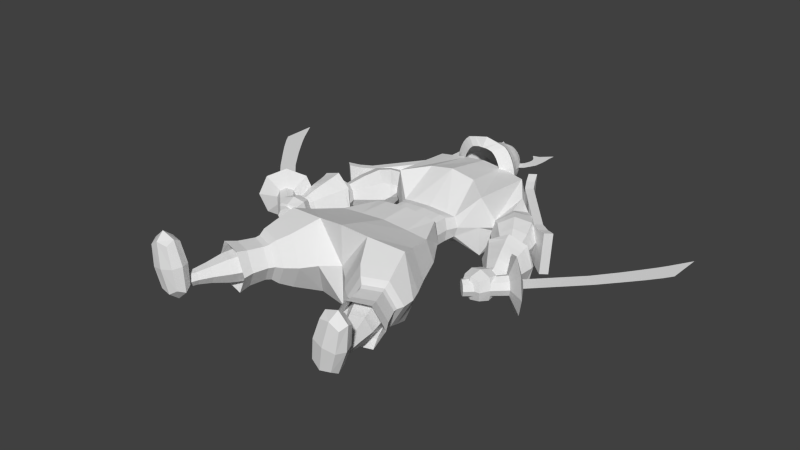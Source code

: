 # Source: samourai.blend  (saved by Blender 2.73.0; exported with 4.5.12 LTS)
import bpy
from mathutils import Matrix  # noqa: F401  (used for matrix-valued properties, if any)

bpy.ops.wm.read_factory_settings(use_empty=True)
scene = bpy.context.scene
scene.name = 'Scene'

# ---- collections
col_collection_1 = bpy.data.collections.new('Collection 1'); scene.collection.children.link(col_collection_1)

# ---- world
world_world = bpy.data.worlds.new('World'); scene.world = world_world
world_world.color = (0.05088, 0.05088, 0.05088)
world_world.use_sun_shadow = False
world_world.sun_shadow_jitter_overblur = 0.0
world_world.cycles.sampling_method = 'MANUAL'
world_world.cycles.sample_map_resolution = 256

# ---- meshes
me_cylinder_006 = bpy.data.meshes.new('Cylinder.006')
me_cylinder_006.from_pydata([(-0.6489, -0.8202, -0.5317), (0.03842, -0.1672, -0.5322), (-0.6871, -0.7832, -0.4027), (-0.008264, -0.122, -0.3745), (-0.7798, -0.6937, -0.3491), (-0.1215, -0.01259, -0.309), (-0.8725, -0.6041, -0.4023), (-0.2349, 0.09697, -0.374), (-0.9111, -0.5668, -0.5311), (-0.2821, 0.1425, -0.5314), (-0.8729, -0.6038, -0.6601), (-0.2354, 0.09726, -0.6891), (-0.7803, -0.6934, -0.7137), (-0.1222, -0.01218, -0.7546), (-0.6875, -0.783, -0.6605), (-0.008764, -0.1217, -0.6897), (0.224, 0.02479, -0.5323), (0.1773, 0.07, -0.3747), (0.06409, 0.1794, -0.3091), (-0.04932, 0.289, -0.3741), (-0.0965, 0.3345, -0.5315), (-0.04982, 0.2893, -0.6892), (0.06338, 0.1798, -0.7548), (0.1768, 0.07028, -0.6898), (0.4483, -0.3571, -0.533), (0.3122, -0.2253, -0.07344), (-0.01772, 0.09368, 0.1176), (-0.3483, 0.413, -0.0718), (-0.4858, 0.5456, -0.5307), (-0.3497, 0.4138, -0.9903), (-0.01978, 0.09487, -1.181), (0.3108, -0.2244, -0.992), (0.5658, 0.9651, -0.5303), (-0.09515, 0.2811, -0.5287), (0.8315, 0.7083, -0.531), (0.1706, 0.02431, -0.5294), (0.9387, 1.352, -0.5306), (1.204, 1.096, -0.5312), (1.378, 1.905, -0.5308), (1.662, 1.631, -0.5315), (1.616, 2.227, -0.5308), (1.917, 1.936, -0.5316), (1.848, 2.55, -0.5309), (2.16, 2.249, -0.5317), (1.988, 2.76, -0.5309), (2.3, 2.459, -0.5317), (2.318, 3.302, -0.531)], [], [(0, 1, 3, 2), (2, 3, 5, 4), (4, 5, 7, 6), (6, 7, 9, 8), (8, 9, 11, 10), (10, 11, 13, 12), (14, 15, 1, 0), (12, 13, 15, 14), (0, 2, 4, 6, 8, 10, 12, 14), (17, 16, 23, 22, 21, 20, 19, 18), (11, 9, 28, 29), (5, 3, 25, 26), (15, 13, 30, 31), (9, 7, 27, 28), (17, 18, 26, 25), (21, 22, 30, 29), (20, 21, 29, 28), (22, 23, 31, 30), (3, 1, 24, 25), (1, 15, 31, 24), (7, 5, 26, 27), (13, 11, 29, 30), (16, 17, 25, 24), (23, 16, 24, 31), (32, 33, 35, 34), (18, 19, 27, 26), (19, 20, 28, 27), (32, 34, 37, 36), (36, 37, 39, 38), (38, 39, 41, 40), (40, 41, 43, 42), (42, 43, 45, 44), (44, 45, 46)])
_uv = me_cylinder_006.uv_layers.new(name='UVMap')
_uv.uv.foreach_set('vector', [0.4777, 0.6191, 0.516, 0.6191, 0.516, 0.6575, 0.4777, 0.6575, 0.4777, 0.6191, 0.516, 0.6191, 0.516, 0.6575, 0.4777, 0.6575, 0.4777, 0.6191, 0.516, 0.6191, 0.516, 0.6575, 0.4777, 0.6575, 0.4777, 0.6191, 0.516, 0.6191, 0.516, 0.6575, 0.4777, 0.6575, 0.4777, 0.6191, 0.516, 0.6191, 0.516, 0.6575, 0.4777, 0.6575, 0.4777, 0.6191, 0.516, 0.6191, 0.516, 0.6575, 0.4777, 0.6575, 0.4777, 0.6191, 0.516, 0.6191, 0.516, 0.6575, 0.4777, 0.6575, 0.4777, 0.6191, 0.516, 0.6191, 0.516, 0.6575, 0.4777, 0.6575, 0.4969, 0.6575, 0.5104, 0.6518, 0.516, 0.6383, 0.5104, 0.6248, 0.4969, 0.6191, 0.4833, 0.6248, 0.4777, 0.6383, 0.4833, 0.6518, 0.4969, 0.6575, 0.5104, 0.6518, 0.516, 0.6383, 0.5104, 0.6248, 0.4969, 0.6191, 0.4833, 0.6248, 0.4777, 0.6383, 0.4833, 0.6518, 0.4777, 0.6191, 0.516, 0.6191, 0.516, 0.6575, 0.4777, 0.6575, 0.4777, 0.6191, 0.516, 0.6191, 0.516, 0.6575, 0.4777, 0.6575, 0.4777, 0.6191, 0.516, 0.6191, 0.516, 0.6575, 0.4777, 0.6575, 0.4777, 0.6191, 0.516, 0.6191, 0.516, 0.6575, 0.4777, 0.6575, 0.4777, 0.6191, 0.516, 0.6191, 0.516, 0.6575, 0.4777, 0.6575, 0.4777, 0.6191, 0.516, 0.6191, 0.516, 0.6575, 0.4777, 0.6575, 0.4777, 0.6191, 0.516, 0.6191, 0.516, 0.6575, 0.4777, 0.6575, 0.4777, 0.6191, 0.516, 0.6191, 0.516, 0.6575, 0.4777, 0.6575, 0.4777, 0.6191, 0.516, 0.6191, 0.516, 0.6575, 0.4777, 0.6575, 0.4777, 0.6191, 0.516, 0.6191, 0.516, 0.6575, 0.4777, 0.6575, 0.4777, 0.6191, 0.516, 0.6191, 0.516, 0.6575, 0.4777, 0.6575, 0.4777, 0.6191, 0.516, 0.6191, 0.516, 0.6575, 0.4777, 0.6575, 0.4777, 0.6191, 0.516, 0.6191, 0.516, 0.6575, 0.4777, 0.6575, 0.4777, 0.6191, 0.516, 0.6191, 0.516, 0.6575, 0.4777, 0.6575, 0.4875, 0.6251, 0.4783, 0.6268, 0.4777, 0.6232, 0.4869, 0.6216, 0.4777, 0.6191, 0.516, 0.6191, 0.516, 0.6575, 0.4777, 0.6575, 0.4777, 0.6191, 0.516, 0.6191, 0.516, 0.6575, 0.4777, 0.6575, 0.4875, 0.6251, 0.4869, 0.6216, 0.492, 0.6206, 0.4927, 0.6242, 0.4927, 0.6242, 0.492, 0.6206, 0.4989, 0.6198, 0.4995, 0.6236, 0.4995, 0.6236, 0.4989, 0.6198, 0.5027, 0.6194, 0.5035, 0.6234, 0.5035, 0.6234, 0.5027, 0.6194, 0.5066, 0.6191, 0.5073, 0.6233, 0.5073, 0.6233, 0.5066, 0.6191, 0.5091, 0.6191, 0.5098, 0.6233, 0.5098, 0.6233, 0.5091, 0.6191, 0.516, 0.6236])
me_cylinder_006.use_remesh_preserve_volume = False
me_cylinder_006.use_remesh_preserve_attributes = False
me_cylinder_006.use_mirror_vertex_groups = False
me_cylinder_006.update()
me_cylinder_004 = bpy.data.meshes.new('Cylinder.004')
me_cylinder_004.from_pydata([(-0.6489, -0.8202, -0.5317), (0.03842, -0.1672, -0.5322), (-0.6871, -0.7832, -0.4027), (-0.008264, -0.122, -0.3745), (-0.7798, -0.6937, -0.3491), (-0.1215, -0.01259, -0.309), (-0.8725, -0.6041, -0.4023), (-0.2349, 0.09697, -0.374), (-0.9111, -0.5668, -0.5311), (-0.2821, 0.1425, -0.5314), (-0.8729, -0.6038, -0.6601), (-0.2354, 0.09726, -0.6891), (-0.7803, -0.6934, -0.7137), (-0.1222, -0.01218, -0.7546), (-0.6875, -0.783, -0.6605), (-0.008764, -0.1217, -0.6897), (0.224, 0.02479, -0.5323), (0.1773, 0.07, -0.3747), (0.06409, 0.1794, -0.3091), (-0.04932, 0.289, -0.3741), (-0.0965, 0.3345, -0.5315), (-0.04982, 0.2893, -0.6892), (0.06338, 0.1798, -0.7548), (0.1768, 0.07028, -0.6898), (0.4483, -0.3571, -0.533), (0.3122, -0.2253, -0.07344), (-0.01772, 0.09368, 0.1176), (-0.3483, 0.413, -0.0718), (-0.4858, 0.5456, -0.5307), (-0.3497, 0.4138, -0.9903), (-0.01978, 0.09487, -1.181), (0.3108, -0.2244, -0.992), (0.5658, 0.9651, -0.5303), (-0.09515, 0.2811, -0.5287), (0.8315, 0.7083, -0.531), (0.1706, 0.02431, -0.5294), (0.9387, 1.352, -0.5306), (1.204, 1.096, -0.5312), (1.378, 1.905, -0.5308), (1.662, 1.631, -0.5315), (1.616, 2.227, -0.5308), (1.917, 1.936, -0.5316), (1.848, 2.55, -0.5309), (2.16, 2.249, -0.5317), (1.988, 2.76, -0.5309), (2.3, 2.459, -0.5317), (2.318, 3.302, -0.531)], [], [(0, 1, 3, 2), (2, 3, 5, 4), (4, 5, 7, 6), (6, 7, 9, 8), (8, 9, 11, 10), (10, 11, 13, 12), (14, 15, 1, 0), (12, 13, 15, 14), (0, 2, 4, 6, 8, 10, 12, 14), (17, 16, 23, 22, 21, 20, 19, 18), (11, 9, 28, 29), (5, 3, 25, 26), (15, 13, 30, 31), (9, 7, 27, 28), (17, 18, 26, 25), (21, 22, 30, 29), (20, 21, 29, 28), (22, 23, 31, 30), (3, 1, 24, 25), (1, 15, 31, 24), (7, 5, 26, 27), (13, 11, 29, 30), (16, 17, 25, 24), (23, 16, 24, 31), (32, 33, 35, 34), (18, 19, 27, 26), (19, 20, 28, 27), (32, 34, 37, 36), (36, 37, 39, 38), (38, 39, 41, 40), (40, 41, 43, 42), (42, 43, 45, 44), (44, 45, 46)])
_uv = me_cylinder_004.uv_layers.new(name='UVMap')
_uv.uv.foreach_set('vector', [0.4777, 0.6191, 0.516, 0.6191, 0.516, 0.6575, 0.4777, 0.6575, 0.4777, 0.6191, 0.516, 0.6191, 0.516, 0.6575, 0.4777, 0.6575, 0.4777, 0.6191, 0.516, 0.6191, 0.516, 0.6575, 0.4777, 0.6575, 0.4777, 0.6191, 0.516, 0.6191, 0.516, 0.6575, 0.4777, 0.6575, 0.4777, 0.6191, 0.516, 0.6191, 0.516, 0.6575, 0.4777, 0.6575, 0.4777, 0.6191, 0.516, 0.6191, 0.516, 0.6575, 0.4777, 0.6575, 0.4777, 0.6191, 0.516, 0.6191, 0.516, 0.6575, 0.4777, 0.6575, 0.4777, 0.6191, 0.516, 0.6191, 0.516, 0.6575, 0.4777, 0.6575, 0.4969, 0.6575, 0.5104, 0.6518, 0.516, 0.6383, 0.5104, 0.6248, 0.4969, 0.6191, 0.4833, 0.6248, 0.4777, 0.6383, 0.4833, 0.6518, 0.4969, 0.6575, 0.5104, 0.6518, 0.516, 0.6383, 0.5104, 0.6248, 0.4969, 0.6191, 0.4833, 0.6248, 0.4777, 0.6383, 0.4833, 0.6518, 0.4777, 0.6191, 0.516, 0.6191, 0.516, 0.6575, 0.4777, 0.6575, 0.4777, 0.6191, 0.516, 0.6191, 0.516, 0.6575, 0.4777, 0.6575, 0.4777, 0.6191, 0.516, 0.6191, 0.516, 0.6575, 0.4777, 0.6575, 0.4777, 0.6191, 0.516, 0.6191, 0.516, 0.6575, 0.4777, 0.6575, 0.4777, 0.6191, 0.516, 0.6191, 0.516, 0.6575, 0.4777, 0.6575, 0.4777, 0.6191, 0.516, 0.6191, 0.516, 0.6575, 0.4777, 0.6575, 0.4777, 0.6191, 0.516, 0.6191, 0.516, 0.6575, 0.4777, 0.6575, 0.4777, 0.6191, 0.516, 0.6191, 0.516, 0.6575, 0.4777, 0.6575, 0.4777, 0.6191, 0.516, 0.6191, 0.516, 0.6575, 0.4777, 0.6575, 0.4777, 0.6191, 0.516, 0.6191, 0.516, 0.6575, 0.4777, 0.6575, 0.4777, 0.6191, 0.516, 0.6191, 0.516, 0.6575, 0.4777, 0.6575, 0.4777, 0.6191, 0.516, 0.6191, 0.516, 0.6575, 0.4777, 0.6575, 0.4777, 0.6191, 0.516, 0.6191, 0.516, 0.6575, 0.4777, 0.6575, 0.4777, 0.6191, 0.516, 0.6191, 0.516, 0.6575, 0.4777, 0.6575, 0.4875, 0.6251, 0.4783, 0.6268, 0.4777, 0.6232, 0.4869, 0.6216, 0.4777, 0.6191, 0.516, 0.6191, 0.516, 0.6575, 0.4777, 0.6575, 0.4777, 0.6191, 0.516, 0.6191, 0.516, 0.6575, 0.4777, 0.6575, 0.4875, 0.6251, 0.4869, 0.6216, 0.492, 0.6206, 0.4927, 0.6242, 0.4927, 0.6242, 0.492, 0.6206, 0.4989, 0.6198, 0.4995, 0.6236, 0.4995, 0.6236, 0.4989, 0.6198, 0.5027, 0.6194, 0.5035, 0.6234, 0.5035, 0.6234, 0.5027, 0.6194, 0.5066, 0.6191, 0.5073, 0.6233, 0.5073, 0.6233, 0.5066, 0.6191, 0.5091, 0.6191, 0.5098, 0.6233, 0.5098, 0.6233, 0.5091, 0.6191, 0.516, 0.6236])
me_cylinder_004.use_remesh_preserve_volume = False
me_cylinder_004.use_remesh_preserve_attributes = False
me_cylinder_004.use_mirror_vertex_groups = False
me_cylinder_004.update()
me_cylinder_003 = bpy.data.meshes.new('Cylinder.003')
me_cylinder_003.from_pydata([], [], [])
me_cylinder_003.use_remesh_preserve_volume = False
me_cylinder_003.use_remesh_preserve_attributes = False
me_cylinder_003.use_mirror_vertex_groups = False
me_cylinder_003.update()
me_sphere = bpy.data.meshes.new('Sphere')
me_sphere.from_pydata([(0.1279, 0.3319, -0.5453), (0.2079, 0.3319, -0.5137), (0.2816, 0.3319, -0.4623), (0.3463, 0.3319, -0.3931), (0.3993, 0.3319, -0.3089), (0.4387, 0.3319, -0.2128), (0.463, 0.3319, -0.1085), (0.4712, 0.3319, 4.273e-08), (0.463, 0.3319, 0.1085), (0.4387, 0.3319, 0.2128), (0.3993, 0.3319, 0.3089), (0.3463, 0.3319, 0.3931), (0.2816, 0.3319, 0.4623), (0.2079, 0.3319, 0.5137), (0.1279, 0.3319, 0.5453), (0.1267, 0.3794, 0.5085), (0.1956, 0.4166, 0.479), (0.2591, 0.4509, 0.4311), (0.3148, 0.4809, 0.3666), (0.3604, 0.5056, 0.288), (0.3944, 0.524, 0.1984), (0.4153, 0.5352, 0.1011), (0.4555, 0.464, 4.057e-08), (0.4153, 0.5352, -0.1011), (0.3944, 0.524, -0.1984), (0.3604, 0.5056, -0.288), (0.3148, 0.4809, -0.3666), (0.2591, 0.4509, -0.4311), (0.1956, 0.4166, -0.479), (0.1267, 0.3794, -0.5085), (0.1098, 0.4122, -0.5085), (0.1626, 0.4809, -0.479), (0.2112, 0.5443, -0.4311), (0.2538, 0.5999, -0.3666), (0.2888, 0.6455, -0.288), (0.3148, 0.6793, -0.1984), (0.3308, 0.7002, -0.1011), (0.3412, 0.6909, 4.057e-08), (0.3308, 0.7002, 0.1011), (0.3148, 0.6793, 0.1984), (0.2888, 0.6455, 0.288), (0.2538, 0.5999, 0.3666), (0.2112, 0.5443, 0.4311), (0.1626, 0.4809, 0.479), (0.1098, 0.4122, 0.5085), (0.0, 0.4341, 0.5085), (0.1132, 0.524, 0.479), (0.1395, 0.6068, 0.4311), (0.1626, 0.6793, 0.3666), (0.1815, 0.7389, 0.288), (0.1956, 0.7832, 0.1984), (0.2042, 0.8104, 0.1011), (0.2072, 0.8196, 4.057e-08), (0.2042, 0.8104, -0.1011), (0.1956, 0.7832, -0.1984), (0.1815, 0.7389, -0.288), (0.1626, 0.6793, -0.3666), (0.1395, 0.6068, -0.4311), (0.1132, 0.524, -0.479), (0.0, 0.4341, -0.5085), (0.0, 0.3319, -0.556), (0.0, 0.4418, -0.5085), (0.0, 0.5391, -0.479), (0.0, 0.6287, -0.4311), (0.0, 0.7073, -0.3666), (0.0, 0.7717, -0.288), (0.0, 0.8196, -0.1984), (0.0, 0.8491, -0.1011), (0.0, 0.8591, 4.057e-08), (0.0, 0.8491, 0.1011), (0.0, 0.8196, 0.1984), (0.0, 0.7717, 0.288), (0.0, 0.7073, 0.3666), (0.0, 0.6287, 0.4311), (0.0, 0.5391, 0.479), (0.0, 0.4418, 0.5085), (0.0, 0.3319, 0.556), (0.0, -0.2428, 0.9035), (0.222, 0.1706, -0.5908), (0.3068, 0.1706, -0.5317), (0.3811, 0.1706, -0.4522), (0.4421, 0.1706, -0.3553), (0.4875, 0.1706, -0.2447), (0.5154, 0.1706, -0.1248), (0.5248, 0.1706, 3.974e-08), (0.5154, 0.1706, 0.1248), (0.4875, 0.1706, 0.2447), (0.4421, 0.1706, 0.3553), (0.3811, 0.1706, 0.4522), (0.3068, 0.1706, 0.5317), (0.222, 0.1706, 0.5908), (0.13, 0.1706, 0.6272), (0.0, 0.1706, 0.6272), (0.0, -0.2428, -0.8089), (0.0, 0.01619, -0.6504), (0.0, 0.01619, 0.6825), (0.3048, 0.01619, 0.6825), (0.3793, 0.01619, 0.6426), (0.448, 0.01619, 0.578), (0.5083, 0.01619, 0.4909), (0.5577, 0.01619, 0.3849), (0.5944, 0.01619, 0.2639), (0.6171, 0.01619, 0.1326), (0.6247, 0.01619, -0.003911), (0.6171, 0.01619, -0.1404), (0.5944, 0.01619, -0.2717), (0.5577, 0.01619, -0.3927), (0.5083, 0.01619, -0.4988), (0.448, 0.01619, -0.5858), (0.3793, 0.01619, -0.6504), (0.0, 0.1706, -0.5908), (0.3273, -0.2428, 0.8301), (0.5122, -0.2428, 0.7812), (0.5995, -0.2428, 0.7016), (0.6761, -0.2428, 0.5946), (0.7389, -0.2428, 0.4642), (0.7856, -0.2428, 0.3154), (0.8143, -0.2428, 0.154), (0.824, -0.2428, -0.01387), (0.8143, -0.2428, -0.1818), (0.7856, -0.2428, -0.3432), (0.7389, -0.2428, -0.492), (0.6761, -0.2428, -0.6224), (0.5995, -0.2428, -0.7294), (0.4109, -0.2428, -0.7808), (0.0, -0.414, 0.6941), (0.0, -0.414, -0.6625), (0.1179, -0.414, 0.6941), (0.2709, -0.414, 0.6536), (0.3432, -0.414, 0.5877), (0.4066, -0.414, 0.4992), (0.4586, -0.414, 0.3912), (0.4972, -0.414, 0.2681), (0.521, -0.414, 0.1345), (0.529, -0.414, -0.004458), (0.521, -0.414, -0.1434), (0.4972, -0.414, -0.277), (0.4586, -0.414, -0.4002), (0.4066, -0.414, -0.5081), (0.3432, -0.414, -0.5967), (0.1871, -0.414, -0.6392), (0.5578, 0.5468, 4.169e-08), (0.3699, 0.7178, 4.169e-08), (0.6388, 0.6992, 4.391e-08), (0.4199, 0.7818, 4.391e-08), (0.7058, 0.8421, 4.664e-08), (0.4596, 0.904, 4.664e-08), (0.7252, 0.9892, 4.664e-08), (0.472, 1.009, 4.664e-08), (0.7367, 1.131, 4.664e-08), (0.4541, 1.098, 4.664e-08), (0.7354, 1.306, 4.664e-08), (0.4068, 1.179, 4.664e-08), (0.7322, 1.364, 4.664e-08), (0.3539, 1.237, 4.664e-08), (0.543, 1.301, 4.664e-08), (0.3355, 1.278, 4.664e-08), (0.4848, 1.319, 4.664e-08), (0.7438, 1.563, 4.664e-08)], [], [(20, 19, 10, 9), (17, 16, 13, 12), (21, 20, 9, 8), (24, 23, 6, 5), (16, 15, 14, 13), (29, 28, 1, 0), (28, 27, 2, 1), (27, 26, 3, 2), (18, 17, 12, 11), (39, 40, 19, 20), (40, 41, 18, 19), (25, 24, 5, 4), (23, 22, 7, 6), (26, 25, 4, 3), (19, 18, 11, 10), (35, 36, 23, 24), (22, 21, 8, 7), (38, 39, 20, 21), (30, 31, 28, 29), (41, 42, 17, 18), (42, 43, 16, 17), (34, 35, 24, 25), (33, 34, 25, 26), (36, 37, 22, 23), (37, 38, 21, 22), (43, 44, 15, 16), (32, 33, 26, 27), (49, 48, 41, 40), (50, 49, 40, 39), (59, 58, 31, 30), (52, 51, 38, 37), (51, 50, 39, 38), (47, 46, 43, 42), (56, 55, 34, 33), (46, 45, 44, 43), (53, 52, 37, 36), (31, 32, 27, 28), (48, 47, 42, 41), (57, 56, 33, 32), (69, 70, 50, 51), (54, 53, 36, 35), (71, 72, 48, 49), (68, 69, 51, 52), (65, 66, 54, 55), (64, 65, 55, 56), (58, 57, 32, 31), (67, 68, 52, 53), (55, 54, 35, 34), (74, 75, 45, 46), (66, 67, 53, 54), (72, 73, 47, 48), (70, 71, 49, 50), (62, 63, 57, 58), (63, 64, 56, 57), (61, 62, 58, 59), (73, 74, 46, 47), (60, 29, 0), (15, 76, 14), (60, 30, 29), (44, 76, 15), (45, 76, 44), (75, 76, 45), (60, 59, 30), (60, 61, 59), (8, 9, 86, 85), (5, 6, 83, 82), (7, 8, 85, 84), (12, 13, 90, 89), (10, 11, 88, 87), (13, 14, 91, 90), (99, 98, 113, 114), (11, 12, 89, 88), (3, 4, 81, 80), (6, 7, 84, 83), (4, 5, 82, 81), (1, 2, 79, 78), (9, 10, 87, 86), (2, 3, 80, 79), (91, 14, 76, 92), (60, 1, 78, 110), (89, 90, 97, 98), (88, 89, 98, 99), (87, 88, 99, 100), (91, 92, 95, 96), (82, 83, 104, 105), (110, 78, 109, 94), (100, 99, 114, 115), (85, 86, 101, 102), (83, 84, 103, 104), (90, 91, 96, 97), (80, 81, 106, 107), (78, 79, 108, 109), (84, 85, 102, 103), (81, 82, 105, 106), (79, 80, 107, 108), (86, 87, 100, 101), (109, 108, 123, 124), (104, 103, 118, 119), (94, 109, 124, 93), (103, 102, 117, 118), (102, 101, 116, 117), (108, 107, 122, 123), (101, 100, 115, 116), (96, 95, 77, 111), (107, 106, 121, 122), (98, 97, 112, 113), (106, 105, 120, 121), (97, 96, 111, 112), (105, 104, 119, 120), (114, 113, 129, 130), (115, 114, 130, 131), (124, 123, 139, 140), (119, 118, 134, 135), (93, 124, 140, 126), (118, 117, 133, 134), (117, 116, 132, 133), (123, 122, 138, 139), (116, 115, 131, 132), (111, 77, 125, 127), (122, 121, 137, 138), (113, 112, 128, 129), (120, 119, 135, 136), (112, 111, 127, 128), (121, 120, 136, 137), (37, 22, 141, 142), (142, 141, 143, 144), (144, 143, 145, 146), (146, 145, 147, 148), (148, 147, 149, 150), (150, 149, 151, 152), (152, 151, 153, 155, 154), (154, 155, 157, 156), (155, 153, 158, 157)])
_uv = me_sphere.uv_layers.new(name='UVMap')
_uv.uv.foreach_set('vector', [0.5378, 0.7703, 0.5217, 0.7545, 0.5253, 0.7632, 0.5285, 0.7632, 0.5153, 0.7518, 0.5216, 0.7635, 0.5226, 0.7581, 0.5157, 0.7632, 0.5395, 0.7711, 0.5378, 0.7703, 0.5285, 0.7632, 0.5305, 0.7632, 0.5378, 0.7703, 0.5395, 0.7711, 0.5305, 0.7632, 0.5285, 0.7632, 0.5216, 0.7635, 0.516, 0.7611, 0.5161, 0.7581, 0.5226, 0.7581, 0.516, 0.7611, 0.5216, 0.7635, 0.5226, 0.7581, 0.5161, 0.7581, 0.5216, 0.7635, 0.5153, 0.7518, 0.5157, 0.7632, 0.5226, 0.7581, 0.5153, 0.7518, 0.5188, 0.7533, 0.521, 0.7632, 0.5157, 0.7632, 0.5188, 0.7533, 0.5153, 0.7518, 0.5157, 0.7632, 0.521, 0.7632, 0.5188, 0.7631, 0.5172, 0.7615, 0.5217, 0.7545, 0.5378, 0.7703, 0.5172, 0.7615, 0.515, 0.7592, 0.5188, 0.7533, 0.5217, 0.7545, 0.5217, 0.7545, 0.5378, 0.7703, 0.5285, 0.7632, 0.5253, 0.7632, 0.5395, 0.7711, 0.5428, 0.7665, 0.5312, 0.7632, 0.5305, 0.7632, 0.5188, 0.7533, 0.5217, 0.7545, 0.5253, 0.7632, 0.521, 0.7632, 0.5217, 0.7545, 0.5188, 0.7533, 0.521, 0.7632, 0.5253, 0.7632, 0.5188, 0.7631, 0.5198, 0.7642, 0.5395, 0.7711, 0.5378, 0.7703, 0.5428, 0.7665, 0.5395, 0.7711, 0.5305, 0.7632, 0.5312, 0.7632, 0.5198, 0.7642, 0.5188, 0.7631, 0.5378, 0.7703, 0.5395, 0.7711, 0.5146, 0.7632, 0.5092, 0.7533, 0.5216, 0.7635, 0.516, 0.7611, 0.515, 0.7592, 0.5123, 0.7564, 0.5153, 0.7518, 0.5188, 0.7533, 0.5123, 0.7564, 0.5092, 0.7533, 0.5216, 0.7635, 0.5153, 0.7518, 0.5172, 0.7615, 0.5188, 0.7631, 0.5378, 0.7703, 0.5217, 0.7545, 0.515, 0.7592, 0.5172, 0.7615, 0.5217, 0.7545, 0.5188, 0.7533, 0.5198, 0.7642, 0.5205, 0.7637, 0.5428, 0.7665, 0.5395, 0.7711, 0.5205, 0.7637, 0.5198, 0.7642, 0.5395, 0.7711, 0.5428, 0.7665, 0.5092, 0.7533, 0.5146, 0.7632, 0.516, 0.7611, 0.5216, 0.7635, 0.5123, 0.7564, 0.515, 0.7592, 0.5188, 0.7533, 0.5153, 0.7518, 0.5104, 0.7661, 0.5092, 0.7631, 0.515, 0.7592, 0.5172, 0.7615, 0.5113, 0.7683, 0.5104, 0.7661, 0.5172, 0.7615, 0.5188, 0.7631, 0.5057, 0.7646, 0.506, 0.7554, 0.5092, 0.7533, 0.5146, 0.7632, 0.512, 0.7701, 0.5118, 0.7696, 0.5198, 0.7642, 0.5205, 0.7637, 0.5118, 0.7696, 0.5113, 0.7683, 0.5188, 0.7631, 0.5198, 0.7642, 0.5077, 0.7595, 0.506, 0.7554, 0.5092, 0.7533, 0.5123, 0.7564, 0.5092, 0.7631, 0.5104, 0.7661, 0.5172, 0.7615, 0.515, 0.7592, 0.506, 0.7554, 0.5057, 0.7646, 0.5146, 0.7632, 0.5092, 0.7533, 0.5118, 0.7696, 0.512, 0.7701, 0.5205, 0.7637, 0.5198, 0.7642, 0.5092, 0.7533, 0.5123, 0.7564, 0.5153, 0.7518, 0.5216, 0.7635, 0.5092, 0.7631, 0.5077, 0.7595, 0.5123, 0.7564, 0.515, 0.7592, 0.5077, 0.7595, 0.5092, 0.7631, 0.515, 0.7592, 0.5123, 0.7564, 0.4989, 0.7716, 0.4989, 0.7701, 0.5113, 0.7683, 0.5118, 0.7696, 0.5113, 0.7683, 0.5118, 0.7696, 0.5198, 0.7642, 0.5188, 0.7631, 0.4989, 0.7677, 0.4989, 0.7645, 0.5092, 0.7631, 0.5104, 0.7661, 0.4989, 0.7721, 0.4989, 0.7716, 0.5118, 0.7696, 0.512, 0.7701, 0.4989, 0.7677, 0.4989, 0.7701, 0.5113, 0.7683, 0.5104, 0.7661, 0.4989, 0.7645, 0.4989, 0.7677, 0.5104, 0.7661, 0.5092, 0.7631, 0.506, 0.7554, 0.5077, 0.7595, 0.5123, 0.7564, 0.5092, 0.7533, 0.4989, 0.7716, 0.4989, 0.7721, 0.512, 0.7701, 0.5118, 0.7696, 0.5104, 0.7661, 0.5113, 0.7683, 0.5188, 0.7631, 0.5172, 0.7615, 0.4989, 0.7562, 0.5057, 0.7651, 0.5057, 0.7646, 0.506, 0.7554, 0.4989, 0.7701, 0.4989, 0.7716, 0.5118, 0.7696, 0.5113, 0.7683, 0.4989, 0.7645, 0.4989, 0.7606, 0.5077, 0.7595, 0.5092, 0.7631, 0.4989, 0.7701, 0.4989, 0.7677, 0.5104, 0.7661, 0.5113, 0.7683, 0.4989, 0.7562, 0.4989, 0.7606, 0.5077, 0.7595, 0.506, 0.7554, 0.4989, 0.7606, 0.4989, 0.7645, 0.5092, 0.7631, 0.5077, 0.7595, 0.5057, 0.7651, 0.4989, 0.7562, 0.506, 0.7554, 0.5057, 0.7646, 0.4989, 0.7606, 0.4989, 0.7562, 0.506, 0.7554, 0.5077, 0.7595, 0.5057, 0.7581, 0.516, 0.7611, 0.5161, 0.7581, 0.516, 0.7611, 0.5057, 0.7581, 0.5161, 0.7581, 0.5057, 0.7581, 0.5146, 0.7632, 0.516, 0.7611, 0.5146, 0.7632, 0.5057, 0.7581, 0.516, 0.7611, 0.5057, 0.7646, 0.5057, 0.7581, 0.5146, 0.7632, 0.5057, 0.7651, 0.5057, 0.7581, 0.5057, 0.7646, 0.5057, 0.7581, 0.5057, 0.7646, 0.5146, 0.7632, 0.5057, 0.7581, 0.5057, 0.7651, 0.5057, 0.7646, 0.5305, 0.7632, 0.5285, 0.7632, 0.525, 0.7519, 0.5271, 0.7519, 0.5285, 0.7632, 0.5305, 0.7632, 0.5271, 0.7519, 0.525, 0.7519, 0.5312, 0.7632, 0.5305, 0.7632, 0.5271, 0.7519, 0.5278, 0.7519, 0.5157, 0.7632, 0.5226, 0.7581, 0.5186, 0.7468, 0.5248, 0.7468, 0.5253, 0.7632, 0.521, 0.7632, 0.5173, 0.7519, 0.5217, 0.7519, 0.5226, 0.7581, 0.5161, 0.7581, 0.5119, 0.7468, 0.5186, 0.7468, 0.5395, 0.737, 0.5351, 0.737, 0.5462, 0.7205, 0.5517, 0.7205, 0.521, 0.7632, 0.5157, 0.7632, 0.5248, 0.7468, 0.5173, 0.7519, 0.521, 0.7632, 0.5253, 0.7632, 0.5217, 0.7519, 0.5173, 0.7519, 0.5305, 0.7632, 0.5312, 0.7632, 0.5278, 0.7519, 0.5271, 0.7519, 0.5253, 0.7632, 0.5285, 0.7632, 0.525, 0.7519, 0.5217, 0.7519, 0.518, 0.7112, 0.5233, 0.7112, 0.5252, 0.7009, 0.519, 0.7009, 0.5285, 0.7632, 0.5253, 0.7632, 0.5217, 0.7519, 0.525, 0.7519, 0.5233, 0.7112, 0.5281, 0.7112, 0.5306, 0.7009, 0.5252, 0.7009, 0.5119, 0.7468, 0.5161, 0.7581, 0.5057, 0.7581, 0.5024, 0.7468, 0.5028, 0.7112, 0.518, 0.7112, 0.519, 0.7009, 0.5028, 0.7009, 0.5248, 0.7468, 0.5186, 0.7468, 0.5301, 0.737, 0.5351, 0.737, 0.5173, 0.7519, 0.5248, 0.7468, 0.5351, 0.737, 0.5395, 0.737, 0.5217, 0.7519, 0.5173, 0.7519, 0.5395, 0.737, 0.5431, 0.737, 0.5119, 0.7468, 0.5024, 0.7468, 0.5024, 0.737, 0.5247, 0.737, 0.525, 0.7519, 0.5271, 0.7519, 0.5474, 0.737, 0.5458, 0.737, 0.5028, 0.7009, 0.519, 0.7009, 0.5305, 0.6911, 0.5028, 0.6911, 0.5431, 0.737, 0.5395, 0.737, 0.5517, 0.7205, 0.5563, 0.7205, 0.5271, 0.7519, 0.525, 0.7519, 0.5458, 0.737, 0.5474, 0.737, 0.5271, 0.7519, 0.5278, 0.7519, 0.548, 0.737, 0.5474, 0.737, 0.5186, 0.7468, 0.5119, 0.7468, 0.5247, 0.737, 0.5301, 0.737, 0.5463, 0.5871, 0.5688, 0.5862, 0.5763, 0.6241, 0.5534, 0.6268, 0.519, 0.7009, 0.5252, 0.7009, 0.5355, 0.6911, 0.5305, 0.6911, 0.5278, 0.7519, 0.5271, 0.7519, 0.5474, 0.737, 0.548, 0.737, 0.5217, 0.7519, 0.525, 0.7519, 0.5458, 0.737, 0.5431, 0.737, 0.525, 0.5852, 0.5463, 0.5871, 0.5534, 0.6268, 0.5326, 0.627, 0.525, 0.7519, 0.5217, 0.7519, 0.5431, 0.737, 0.5458, 0.737, 0.5144, 0.6238, 0.5326, 0.627, 0.527, 0.6921, 0.4919, 0.6765, 0.5474, 0.737, 0.548, 0.737, 0.5625, 0.7205, 0.5618, 0.7205, 0.4495, 0.5871, 0.5144, 0.6238, 0.4919, 0.6765, 0.4201, 0.6391, 0.548, 0.737, 0.5474, 0.737, 0.5618, 0.7205, 0.5625, 0.7205, 0.5474, 0.737, 0.5458, 0.737, 0.5597, 0.7205, 0.5618, 0.7205, 0.5326, 0.627, 0.5534, 0.6268, 0.5528, 0.6921, 0.527, 0.6921, 0.5458, 0.737, 0.5431, 0.737, 0.5563, 0.7205, 0.5597, 0.7205, 0.5247, 0.737, 0.5024, 0.737, 0.5024, 0.7205, 0.5263, 0.7205, 0.5395, 0.737, 0.5431, 0.737, 0.5563, 0.7205, 0.5517, 0.7205, 0.5351, 0.737, 0.5301, 0.737, 0.5398, 0.7205, 0.5462, 0.7205, 0.5431, 0.737, 0.5458, 0.737, 0.5597, 0.7205, 0.5563, 0.7205, 0.5301, 0.737, 0.5247, 0.737, 0.5263, 0.7205, 0.5398, 0.7205, 0.5458, 0.737, 0.5474, 0.737, 0.5618, 0.7205, 0.5597, 0.7205, 0.5517, 0.7205, 0.5462, 0.7205, 0.5275, 0.7096, 0.5321, 0.7096, 0.5563, 0.7205, 0.5517, 0.7205, 0.5321, 0.7096, 0.5359, 0.7096, 0.5324, 0.7205, 0.5462, 0.7205, 0.5275, 0.7096, 0.5161, 0.7096, 0.5618, 0.7205, 0.5625, 0.7205, 0.541, 0.7096, 0.5404, 0.7096, 0.5024, 0.7205, 0.5324, 0.7205, 0.5161, 0.7096, 0.5024, 0.7096, 0.5625, 0.7205, 0.5618, 0.7205, 0.5404, 0.7096, 0.541, 0.7096, 0.5618, 0.7205, 0.5597, 0.7205, 0.5387, 0.7096, 0.5404, 0.7096, 0.5462, 0.7205, 0.5517, 0.7205, 0.5321, 0.7096, 0.5275, 0.7096, 0.5597, 0.7205, 0.5563, 0.7205, 0.5359, 0.7096, 0.5387, 0.7096, 0.5263, 0.7205, 0.5024, 0.7205, 0.5024, 0.7096, 0.511, 0.7096, 0.5517, 0.7205, 0.5563, 0.7205, 0.5359, 0.7096, 0.5321, 0.7096, 0.5462, 0.7205, 0.5398, 0.7205, 0.5222, 0.7096, 0.5275, 0.7096, 0.5597, 0.7205, 0.5618, 0.7205, 0.5404, 0.7096, 0.5387, 0.7096, 0.5398, 0.7205, 0.5263, 0.7205, 0.511, 0.7096, 0.5222, 0.7096, 0.5563, 0.7205, 0.5597, 0.7205, 0.5387, 0.7096, 0.5359, 0.7096, 0.5205, 0.7637, 0.5428, 0.7665, 0.555, 0.7738, 0.5437, 0.7772, 0.5437, 0.7772, 0.555, 0.7738, 0.5612, 0.7816, 0.5468, 0.7866, 0.5468, 0.7866, 0.5612, 0.7816, 0.5663, 0.7889, 0.55, 0.7929, 0.55, 0.7929, 0.5663, 0.7889, 0.5683, 0.7966, 0.5513, 0.7984, 0.5513, 0.7984, 0.5683, 0.7966, 0.5697, 0.804, 0.5505, 0.8032, 0.5505, 0.8032, 0.5697, 0.804, 0.5704, 0.8132, 0.5477, 0.8076, 0.5477, 0.8076, 0.5704, 0.8132, 0.5704, 0.8163, 0.5574, 0.8136, 0.5444, 0.8108, 0.5444, 0.8108, 0.5574, 0.8136, 0.5535, 0.8147, 0.5433, 0.813, 0.5574, 0.8136, 0.5704, 0.8163, 0.5721, 0.8267, 0.5535, 0.8147])
me_sphere.use_remesh_preserve_volume = False
me_sphere.use_remesh_preserve_attributes = False
me_sphere.use_mirror_vertex_groups = False
me_sphere.update()
me_cube_001 = bpy.data.meshes.new('Cube.001')
me_cube_001.from_pydata([(2.367, -0.7201, -0.2378), (2.458, -0.2842, -0.2378), (2.893, -0.3747, -0.2378), (2.803, -0.8106, -0.2378), (2.367, -0.7201, 0.2074), (2.458, -0.2842, 0.2074), (2.893, -0.3747, 0.2074), (2.803, -0.8106, 0.2074), (2.316, -0.7537, -0.01519), (2.37, -0.4933, 0.2507), (2.424, -0.233, -0.01519), (2.37, -0.4933, -0.2811), (2.684, -0.287, 0.2507), (2.945, -0.3411, -0.01519), (2.684, -0.287, -0.2811), (2.891, -0.6015, 0.2507), (2.837, -0.8619, -0.01519), (2.891, -0.6015, -0.2811), (2.576, -0.8078, 0.2507), (2.576, -0.8078, -0.2811), (2.63, -0.5474, 0.3284), (2.63, -0.5474, -0.3588), (2.56, -0.8838, -0.01519), (2.967, -0.6173, -0.01519), (2.7, -0.211, -0.01519), (2.294, -0.4775, -0.01519), (1.868, -4.653, -0.0292), (1.873, -4.302, -0.03512), (2.34, -4.31, -0.1276), (2.335, -4.661, -0.1217), (2.079, -4.638, 0.904), (2.084, -4.287, 0.8981), (2.55, -4.295, 0.8056), (2.546, -4.646, 0.8115), (1.928, -4.679, 0.447), (2.056, -4.46, 1.001), (1.933, -4.26, 0.4399), (1.804, -4.478, -0.114), (2.338, -4.256, 0.9421), (2.491, -4.27, 0.3294), (2.086, -4.274, -0.1728), (2.614, -4.47, 0.8904), (2.485, -4.688, 0.3365), (2.362, -4.488, -0.2245), (2.332, -4.674, 0.9492), (2.081, -4.692, -0.1657), (2.372, -4.462, 1.108), (2.047, -4.486, -0.332), (2.206, -4.744, 0.3928), (2.569, -4.48, 0.3168), (2.213, -4.204, 0.3836), (1.849, -4.468, 0.4596), (1.205, 3.139, 0.3562), (2.305, 1.86, 0.2872), (1.156, 3.141, -0.4666), (2.256, 1.862, -0.5355), (1.062, 3.401, 0.4001), (2.544, 1.677, 0.3071), (1.009, 3.404, -0.4917), (2.491, 1.68, -0.5847), (0.9519, 3.651, 0.4697), (2.779, 1.528, 0.3552), (0.8916, 3.654, -0.5464), (2.718, 1.531, -0.6609), (1.357, 3.27, 0.3476), (2.457, 1.991, 0.2786), (1.308, 3.272, -0.4752), (2.408, 1.994, -0.5442), (1.214, 3.532, 0.3915), (2.696, 1.808, 0.2985), (1.161, 3.535, -0.5004), (2.643, 1.811, -0.5933), (1.104, 3.782, 0.4611), (2.93, 1.659, 0.3466), (1.043, 3.785, -0.5551), (2.87, 1.662, -0.6696), (1.753, 2.472, 0.172), (2.255, 1.856, 0.311), (1.753, 2.606, 2.38e-10), (2.402, 1.958, -0.05213), (1.753, 2.364, -0.172), (2.295, 1.883, -0.4354), (1.595, 2.09, -0.3104), (1.997, 1.676, -0.6142), (1.407, 1.813, -0.1765), (1.682, 1.457, -0.4839), (1.402, 1.629, 4.161e-10), (1.535, 1.355, -0.1208), (1.4, 1.696, 0.1527), (1.643, 1.43, 0.2625), (1.595, 2.09, 0.3104), (1.941, 1.637, 0.4413), (1.67, -2.042, -0.6392), (1.546, -1.631, -0.8033), (2.01, -1.929, -0.0003425), (1.894, -1.631, -8.734e-10), (1.661, -2.062, 0.6297), (1.546, -1.631, 0.8033), (0.971, -2.309, 0.6209), (0.652, -1.733, 0.8814), (0.6307, -2.423, -0.01793), (0.372, -2.124, -8.734e-10), (0.98, -2.289, -0.6479), (0.652, -1.733, -0.8814), (0.5998, 3.476, 6.372e-10), (1.156, 3.061, -0.6019), (0.7089, 1.118, -0.2417), (0.5998, 1.937, -0.824), (1.156, 3.061, 0.6019), (0.7089, 1.118, 0.2417), (0.5998, 1.937, 0.824), (0.4992, 1.118, 0.2652), (0.4981, 3.171, -0.6605), (0.4992, 1.118, -0.2652), (0.0, 3.16, 0.719), (1.156, 3.28, 6.372e-10), (0.0, 3.16, -0.719), (1.156, 1.475, 0.719), (0.7905, 1.118, 2.171e-09), (1.156, 1.475, -0.719), (0.0, 1.118, 0.2887), (0.0, 1.118, -0.2887), (0.0, 1.937, 0.929), (0.0, 1.937, -0.929), (0.6238, 0.5416, -0.2881), (1.156, 1.418, 6.372e-10), (0.0, 3.552, 6.372e-10), (0.4981, 3.171, 0.6605), (0.6237, 0.8762, -0.2881), (0.7971, 0.2763, -0.4905), (0.6237, 0.8762, 0.2881), (0.4797, 0.8762, 0.3161), (0.4797, 0.8762, -0.3161), (0.6798, 0.8761, -3.485e-10), (0.0, 0.8761, 0.3442), (0.0, 0.8761, -0.3442), (1.4, -1.202, -0.6578), (0.6238, 0.5416, 0.2881), (0.4797, 0.5416, 0.3161), (0.4797, 0.5416, -0.3161), (0.6798, 0.5416, -3.48e-10), (0.0, 0.5416, 0.3442), (0.0, 0.5416, -0.3442), (1.163, -0.4629, -0.4689), (0.7971, 0.2763, 0.4905), (0.5518, 0.2763, 0.5383), (0.5518, 0.2763, -0.5383), (0.8926, 0.2763, -5.657e-10), (0.0, 0.2763, 0.586), (0.0, 0.2763, -0.586), (1.163, -0.4629, 0.4689), (0.6423, -0.4629, 0.5145), (0.6423, -0.4629, -0.5145), (1.366, -0.463, -5.494e-10), (0.0, -0.463, 0.5602), (0.0, -0.463, -0.5602), (1.4, -1.202, 0.6578), (0.6686, -1.202, 0.7218), (0.6686, -1.202, -0.7218), (1.684, -1.202, -7.368e-10), (0.0, -1.202, 0.7859), (0.0, -1.202, -0.7859), (1.743, -2.314, -0.5296), (2.022, -2.221, -0.005228), (0.0, -1.798, 0.9596), (0.0, -1.798, -0.9596), (0.0, -1.799, -8.734e-10), (1.736, -2.331, 0.5119), (1.169, -2.534, 0.5047), (0.89, -2.627, -0.01966), (1.177, -2.517, -0.5368), (1.745, -2.457, -0.4303), (1.97, -2.382, -0.008252), (1.739, -2.47, 0.408), (1.283, -2.634, 0.4022), (1.058, -2.709, -0.01987), (1.289, -2.62, -0.4361), (1.854, -2.931, -0.3395), (2.026, -2.874, -0.01566), (1.849, -2.942, 0.3037), (1.5, -3.067, 0.2993), (1.327, -3.124, -0.02457), (1.504, -3.057, -0.344), (1.984, -3.326, -0.2997), (2.135, -3.285, -0.02129), (1.98, -3.334, 0.2533), (1.673, -3.425, 0.2494), (1.523, -3.465, -0.02896), (1.678, -3.416, -0.3035), (2.066, -3.695, -0.2212), (2.171, -3.667, -0.02709), (2.062, -3.701, 0.1644), (1.849, -3.764, 0.1617), (1.744, -3.792, -0.03243), (1.852, -3.758, -0.2239), (2.13, -3.981, -0.179), (2.21, -3.96, -0.03137), (2.127, -3.986, 0.1143), (1.965, -4.034, 0.1122), (1.885, -4.055, -0.03543), (1.967, -4.029, -0.1811), (2.237, -4.316, -0.1836), (2.32, -4.316, -0.03594), (2.233, -4.316, 0.1097), (2.064, -4.316, 0.1077), (1.981, -4.316, -0.04001), (2.068, -4.316, -0.1856), (1.753, -2.514, -0.4012), (1.964, -2.444, -0.006606), (1.748, -2.527, 0.3825), (1.322, -2.68, 0.3771), (1.112, -2.75, -0.01747), (1.327, -2.667, -0.4066), (1.92, -2.92, -0.4386), (2.146, -2.844, -0.0144), (1.914, -2.933, 0.4039), (1.456, -3.097, 0.3981), (1.23, -3.173, -0.02607), (1.462, -3.084, -0.4444), (2.042, -3.174, -0.5124), (2.309, -3.101, -0.02025), (2.034, -3.189, 0.4652), (1.493, -3.348, 0.4584), (1.226, -3.42, -0.0338), (1.5, -3.333, -0.5192), (1.453, 2.671, -0.3535), (1.453, 2.671, 0.3535), (1.453, 2.799, 4.161e-10), (1.855, 1.193, 0.1951), (2.396, 1.459, 0.2343), (2.118, 1.323, 0.3394), (2.431, 1.476, -0.368), (1.89, 1.211, -0.4072), (2.168, 1.347, -0.5123), (1.761, 1.147, -0.1142), (2.525, 1.522, -0.05876), (2.132, 0.8957, 0.098), (2.486, 1.069, 0.1237), (2.304, 0.9803, 0.1926), (2.509, 1.081, -0.2709), (2.155, 0.9069, -0.2966), (2.336, 0.9961, -0.3655), (2.07, 0.8653, -0.1046), (2.571, 1.111, -0.06831), (2.127, 0.7688, 0.1691), (2.638, 0.9643, 0.2046), (2.376, 0.8639, 0.3001), (2.671, 0.9769, -0.342), (2.16, 0.7814, -0.3775), (2.422, 0.8818, -0.473), (2.038, 0.7346, -0.1116), (2.76, 1.011, -0.06132), (2.131, 0.643, 0.2186), (2.752, 0.843, 0.261), (2.433, 0.7403, 0.3749), (2.792, 0.8559, -0.3915), (2.171, 0.6559, -0.4339), (2.49, 0.7586, -0.5479), (2.022, 0.608, -0.1165), (2.9, 0.8909, -0.05645), (2.038, 2.2, 0.2683), (2.118, 2.329, -0.02432), (2.06, 2.156, -0.3279), (1.81, 1.893, -0.5014), (1.536, 1.622, -0.3569), (1.453, 1.466, -0.06186), (1.51, 1.543, 0.2312), (1.78, 1.872, 0.4152), (2.548, -0.3584, 0.03283), (2.802, -0.3347, 0.04943), (2.672, -0.3469, 0.09399), (2.819, -0.3332, -0.2058), (2.565, -0.3569, -0.2224), (2.695, -0.3447, -0.2669), (2.504, -0.3626, -0.0982), (2.863, -0.329, -0.07472), (2.453, -0.09239, 0.09406), (2.838, -0.05651, 0.1192), (2.64, -0.07493, 0.1866), (2.863, -0.05419, -0.267), (2.478, -0.09007, -0.2921), (2.676, -0.07165, -0.3595), (2.386, -0.09867, -0.1042), (2.93, -0.04792, -0.0687), (2.325, 0.1, 0.1624), (2.855, 0.1495, 0.197), (2.583, 0.1241, 0.29), (2.889, 0.1527, -0.3353), (2.359, 0.1032, -0.3699), (2.631, 0.1286, -0.4629), (2.232, 0.09138, -0.1109), (2.982, 0.1613, -0.06197), (2.211, 0.2862, 0.217), (2.857, 0.3465, 0.2592), (2.525, 0.3156, 0.3726), (2.899, 0.3504, -0.3899), (2.253, 0.2901, -0.4321), (2.584, 0.3211, -0.5455), (2.098, 0.2757, -0.1163), (3.012, 0.361, -0.0566), (2.114, 0.4373, 0.2645), (2.851, 0.5795, 0.3133), (2.473, 0.5065, 0.4443), (2.898, 0.5887, -0.4374), (2.162, 0.4465, -0.4862), (2.54, 0.5195, -0.6173), (1.985, 0.4124, -0.121), (3.027, 0.6136, -0.05193), (2.055, 0.5277, 0.2912), (2.848, 0.6808, 0.3437), (2.44, 0.6022, 0.4847), (2.899, 0.6907, -0.4641), (2.106, 0.5376, -0.5166), (2.513, 0.6162, -0.6576), (1.916, 0.501, -0.1236), (3.037, 0.7175, -0.04931), (1.995, 0.6007, 0.3247), (2.859, 0.7926, 0.3819), (2.416, 0.7358, 0.5355), (2.915, 0.8011, -0.4976), (2.051, 0.6216, -0.5548), (2.494, 0.7511, -0.7084), (1.906, 0.5462, -0.1269), (3.017, 0.8061, -0.04601), (2.109, 0.4658, 0.263), (2.821, 0.6948, 0.3116), (2.455, 0.5772, 0.4421), (2.867, 0.7096, -0.4359), (2.155, 0.4806, -0.4845), (2.52, 0.5982, -0.615), (1.985, 0.4257, -0.1208), (2.991, 0.7497, -0.05208)], [], [(25, 10, 1, 11), (24, 13, 2, 14), (23, 16, 3, 17), (22, 8, 0, 19), (21, 14, 2, 17), (20, 12, 5, 9), (18, 20, 9, 4), (7, 15, 20, 18), (15, 6, 12, 20), (19, 21, 17, 3), (0, 11, 21, 19), (11, 1, 14, 21), (16, 22, 19, 3), (7, 18, 22, 16), (18, 4, 8, 22), (13, 23, 17, 2), (6, 15, 23, 13), (15, 7, 16, 23), (10, 24, 14, 1), (5, 12, 24, 10), (12, 6, 13, 24), (8, 25, 11, 0), (4, 9, 25, 8), (9, 5, 10, 25), (51, 36, 27, 37), (50, 39, 28, 40), (49, 42, 29, 43), (48, 34, 26, 45), (47, 40, 28, 43), (46, 38, 31, 35), (44, 46, 35, 30), (33, 41, 46, 44), (41, 32, 38, 46), (45, 47, 43, 29), (26, 37, 47, 45), (37, 27, 40, 47), (42, 48, 45, 29), (33, 44, 48, 42), (44, 30, 34, 48), (39, 49, 43, 28), (32, 41, 49, 39), (41, 33, 42, 49), (36, 50, 40, 27), (31, 38, 50, 36), (38, 32, 39, 50), (34, 51, 37, 26), (30, 35, 51, 34), (35, 31, 36, 51), (52, 54, 55, 53), (55, 59, 57, 53), (52, 56, 58, 54), (59, 63, 61, 57), (56, 60, 62, 58), (64, 65, 67, 66), (67, 65, 69, 71), (64, 66, 70, 68), (71, 69, 73, 75), (68, 70, 74, 72), (58, 62, 74, 70), (60, 56, 68, 72), (57, 61, 73, 69), (63, 59, 71, 75), (61, 63, 75, 73), (62, 60, 72, 74), (54, 58, 70, 66), (56, 52, 64, 68), (53, 57, 69, 65), (59, 55, 67, 71), (55, 54, 66, 67), (52, 53, 65, 64), (260, 77, 79, 261), (261, 79, 81, 262), (262, 81, 83, 263), (263, 83, 85, 264), (264, 85, 87, 265), (265, 87, 89, 266), (77, 91, 230, 229), (267, 91, 77, 260), (266, 89, 91, 267), (76, 78, 80, 82, 84, 86, 88, 90), (92, 93, 95, 94), (94, 95, 97, 96), (96, 97, 99, 98), (98, 99, 101, 100), (95, 93, 103, 101, 99, 97), (102, 103, 93, 92), (100, 101, 103, 102), (102, 92, 162, 170), (104, 115, 105, 112), (125, 118, 106, 119), (107, 112, 105, 119), (118, 109, 130, 133), (121, 123, 107, 113), (111, 110, 122, 120), (110, 127, 114, 122), (113, 107, 119, 106), (123, 116, 112, 107), (111, 120, 134, 131), (121, 113, 132, 135), (117, 108, 127, 110), (119, 105, 225, 84), (108, 117, 88, 226), (117, 109, 118, 125), (126, 104, 112, 116), (114, 127, 104, 126), (127, 108, 115, 104), (109, 117, 110, 111), (109, 111, 131, 130), (133, 130, 137, 140), (131, 134, 141, 138), (135, 132, 139, 142), (130, 131, 138, 137), (113, 106, 128, 132), (106, 118, 133, 128), (140, 137, 144, 147), (138, 141, 148, 145), (142, 139, 146, 149), (137, 138, 145, 144), (132, 128, 124, 139), (128, 133, 140, 124), (147, 144, 150, 153), (145, 148, 154, 151), (149, 146, 152, 155), (144, 145, 151, 150), (139, 124, 129, 146), (124, 140, 147, 129), (153, 150, 156, 159), (151, 154, 160, 157), (155, 152, 158, 161), (150, 151, 157, 156), (146, 129, 143, 152), (129, 147, 153, 143), (100, 102, 170, 169), (98, 100, 169, 168), (156, 157, 99, 97), (152, 143, 136, 158), (143, 153, 159, 136), (99, 164, 166, 101), (158, 136, 93, 103), (136, 159, 95, 93), (157, 160, 164, 99), (159, 156, 97, 95), (161, 158, 103, 165), (162, 163, 172, 171), (101, 166, 165, 103), (96, 98, 168, 167), (94, 96, 167, 163), (92, 94, 163, 162), (171, 172, 178, 177), (163, 167, 173, 172), (168, 169, 175, 174), (167, 168, 174, 173), (169, 170, 176, 175), (170, 162, 171, 176), (177, 178, 184, 183), (172, 173, 179, 178), (174, 175, 181, 180), (173, 174, 180, 179), (175, 176, 182, 181), (176, 171, 177, 182), (183, 184, 190, 189), (178, 179, 185, 184), (180, 181, 187, 186), (179, 180, 186, 185), (181, 182, 188, 187), (182, 177, 183, 188), (189, 190, 196, 195), (184, 185, 191, 190), (186, 187, 193, 192), (185, 186, 192, 191), (187, 188, 194, 193), (188, 183, 189, 194), (195, 196, 202, 201), (190, 191, 197, 196), (192, 193, 199, 198), (191, 192, 198, 197), (193, 194, 200, 199), (194, 189, 195, 200), (201, 202, 203, 204, 205, 206), (196, 197, 203, 202), (198, 199, 205, 204), (197, 198, 204, 203), (199, 200, 206, 205), (200, 195, 201, 206), (207, 208, 214, 213), (213, 214, 220, 219), (208, 209, 215, 214), (210, 211, 217, 216), (209, 210, 216, 215), (211, 212, 218, 217), (212, 207, 213, 218), (214, 215, 221, 220), (216, 217, 223, 222), (215, 216, 222, 221), (217, 218, 224, 223), (218, 213, 219, 224), (125, 119, 84, 86), (115, 108, 226, 227), (89, 87, 234, 228), (105, 115, 227, 225), (226, 88, 90, 76), (84, 225, 80, 82), (91, 89, 228, 230), (225, 227, 78, 80), (235, 229, 237, 243), (227, 226, 76, 78), (117, 125, 86, 88), (87, 85, 232, 234), (85, 83, 233, 232), (83, 81, 231, 233), (81, 79, 235, 231), (79, 77, 229, 235), (243, 237, 245, 251), (231, 235, 243, 239), (234, 232, 240, 242), (229, 230, 238, 237), (228, 234, 242, 236), (230, 228, 236, 238), (233, 231, 239, 241), (232, 233, 241, 240), (251, 245, 253, 259), (239, 243, 251, 247), (242, 240, 248, 250), (237, 238, 246, 245), (236, 242, 250, 244), (238, 236, 244, 246), (241, 239, 247, 249), (240, 241, 249, 248), (259, 253, 325, 331), (247, 251, 259, 255), (250, 248, 256, 258), (245, 246, 254, 253), (244, 250, 258, 252), (246, 244, 252, 254), (249, 247, 255, 257), (248, 249, 257, 256), (88, 266, 267, 90), (90, 267, 260, 76), (86, 265, 266, 88), (84, 264, 265, 86), (82, 263, 264, 84), (80, 262, 263, 82), (78, 261, 262, 80), (76, 260, 261, 78), (275, 271, 273, 272, 274, 268, 270, 269), (283, 277, 285, 291), (275, 269, 277, 283), (271, 275, 283, 279), (274, 272, 280, 282), (269, 270, 278, 277), (268, 274, 282, 276), (270, 268, 276, 278), (273, 271, 279, 281), (272, 273, 281, 280), (291, 285, 293, 299), (279, 283, 291, 287), (282, 280, 288, 290), (277, 278, 286, 285), (276, 282, 290, 284), (278, 276, 284, 286), (281, 279, 287, 289), (280, 281, 289, 288), (299, 293, 301, 307), (287, 291, 299, 295), (290, 288, 296, 298), (285, 286, 294, 293), (284, 290, 298, 292), (286, 284, 292, 294), (289, 287, 295, 297), (288, 289, 297, 296), (307, 301, 309, 315), (295, 299, 307, 303), (298, 296, 304, 306), (293, 294, 302, 301), (292, 298, 306, 300), (294, 292, 300, 302), (297, 295, 303, 305), (296, 297, 305, 304), (315, 309, 317, 323), (303, 307, 315, 311), (306, 304, 312, 314), (301, 302, 310, 309), (300, 306, 314, 308), (302, 300, 308, 310), (305, 303, 311, 313), (304, 305, 313, 312), (331, 325, 326, 324, 330, 328, 329, 327), (311, 315, 323, 319), (314, 312, 320, 322), (309, 310, 318, 317), (308, 314, 322, 316), (310, 308, 316, 318), (313, 311, 319, 321), (312, 313, 321, 320), (255, 259, 331, 327), (258, 256, 328, 330), (253, 254, 326, 325), (252, 258, 330, 324), (254, 252, 324, 326), (257, 255, 327, 329), (256, 257, 329, 328)])
_uv = me_cube_001.uv_layers.new(name='UVMap')
_uv.uv.foreach_set('vector', [0.5566, 0.6442, 0.5697, 0.6609, 0.5731, 0.6574, 0.5643, 0.6432, 0.5975, 0.6624, 0.622, 0.6535, 0.6169, 0.6512, 0.5959, 0.6572, 0.6242, 0.6347, 0.6112, 0.6181, 0.6078, 0.6216, 0.6166, 0.6358, 0.5834, 0.6166, 0.5588, 0.6255, 0.564, 0.6278, 0.585, 0.6218, 0.5904, 0.6395, 0.5959, 0.6572, 0.6169, 0.6512, 0.6166, 0.6358, 0.5904, 0.6395, 0.5959, 0.6572, 0.5731, 0.6574, 0.5643, 0.6432, 0.585, 0.6218, 0.5904, 0.6395, 0.5643, 0.6432, 0.564, 0.6278, 0.6078, 0.6216, 0.6166, 0.6358, 0.5904, 0.6395, 0.585, 0.6218, 0.6166, 0.6358, 0.6169, 0.6512, 0.5959, 0.6572, 0.5904, 0.6395, 0.585, 0.6218, 0.5904, 0.6395, 0.6166, 0.6358, 0.6078, 0.6216, 0.564, 0.6278, 0.5643, 0.6432, 0.5904, 0.6395, 0.585, 0.6218, 0.5643, 0.6432, 0.5731, 0.6574, 0.5959, 0.6572, 0.5904, 0.6395, 0.6112, 0.6181, 0.5834, 0.6166, 0.585, 0.6218, 0.6078, 0.6216, 0.6078, 0.6216, 0.585, 0.6218, 0.5834, 0.6166, 0.6112, 0.6181, 0.585, 0.6218, 0.564, 0.6278, 0.5588, 0.6255, 0.5834, 0.6166, 0.622, 0.6535, 0.6242, 0.6347, 0.6166, 0.6358, 0.6169, 0.6512, 0.6169, 0.6512, 0.6166, 0.6358, 0.6242, 0.6347, 0.622, 0.6535, 0.6166, 0.6358, 0.6078, 0.6216, 0.6112, 0.6181, 0.6242, 0.6347, 0.5697, 0.6609, 0.5975, 0.6624, 0.5959, 0.6572, 0.5731, 0.6574, 0.5731, 0.6574, 0.5959, 0.6572, 0.5975, 0.6624, 0.5697, 0.6609, 0.5959, 0.6572, 0.6169, 0.6512, 0.622, 0.6535, 0.5975, 0.6624, 0.5588, 0.6255, 0.5566, 0.6442, 0.5643, 0.6432, 0.564, 0.6278, 0.564, 0.6278, 0.5643, 0.6432, 0.5566, 0.6442, 0.5588, 0.6255, 0.5643, 0.6432, 0.5731, 0.6574, 0.5697, 0.6609, 0.5566, 0.6442, 0.5146, 0.425, 0.5296, 0.4305, 0.524, 0.4308, 0.5115, 0.4261, 0.5488, 0.4236, 0.5619, 0.4118, 0.551, 0.4152, 0.5379, 0.4249, 0.5563, 0.4009, 0.5413, 0.3954, 0.5338, 0.4014, 0.5437, 0.4074, 0.5221, 0.4023, 0.509, 0.4141, 0.5067, 0.417, 0.5173, 0.4085, 0.5253, 0.4178, 0.5379, 0.4249, 0.551, 0.4152, 0.5437, 0.4074, 0.5455, 0.4081, 0.5536, 0.4174, 0.5371, 0.4245, 0.5271, 0.4185, 0.5329, 0.4009, 0.5455, 0.4081, 0.5271, 0.4185, 0.5198, 0.4107, 0.5469, 0.3951, 0.5594, 0.3998, 0.5455, 0.4081, 0.5329, 0.4009, 0.5594, 0.3998, 0.5641, 0.4088, 0.5536, 0.4174, 0.5455, 0.4081, 0.5173, 0.4085, 0.5253, 0.4178, 0.5437, 0.4074, 0.5338, 0.4014, 0.5067, 0.417, 0.5115, 0.4261, 0.5253, 0.4178, 0.5173, 0.4085, 0.5115, 0.4261, 0.524, 0.4308, 0.5379, 0.4249, 0.5253, 0.4178, 0.5413, 0.3954, 0.5221, 0.4023, 0.5173, 0.4085, 0.5338, 0.4014, 0.5469, 0.3951, 0.5329, 0.4009, 0.5221, 0.4023, 0.5413, 0.3954, 0.5329, 0.4009, 0.5198, 0.4107, 0.509, 0.4141, 0.5221, 0.4023, 0.5619, 0.4118, 0.5563, 0.4009, 0.5437, 0.4074, 0.551, 0.4152, 0.5641, 0.4088, 0.5594, 0.3998, 0.5563, 0.4009, 0.5619, 0.4118, 0.5594, 0.3998, 0.5469, 0.3951, 0.5413, 0.3954, 0.5563, 0.4009, 0.5296, 0.4305, 0.5488, 0.4236, 0.5379, 0.4249, 0.524, 0.4308, 0.5371, 0.4245, 0.5536, 0.4174, 0.5488, 0.4236, 0.5296, 0.4305, 0.5536, 0.4174, 0.5641, 0.4088, 0.5619, 0.4118, 0.5488, 0.4236, 0.509, 0.4141, 0.5146, 0.425, 0.5115, 0.4261, 0.5067, 0.417, 0.5198, 0.4107, 0.5271, 0.4185, 0.5146, 0.425, 0.509, 0.4141, 0.5271, 0.4185, 0.5371, 0.4245, 0.5296, 0.4305, 0.5146, 0.425, 0.6454, 0.6982, 0.642, 0.6986, 0.7072, 0.6326, 0.7105, 0.6322, 0.7072, 0.6326, 0.7219, 0.6228, 0.7255, 0.6223, 0.7105, 0.6322, 0.6454, 0.6982, 0.6377, 0.7113, 0.634, 0.7117, 0.642, 0.6986, 0.7219, 0.6228, 0.7363, 0.6145, 0.7404, 0.614, 0.7255, 0.6223, 0.6377, 0.7113, 0.6322, 0.7236, 0.6281, 0.724, 0.634, 0.7117, 0.6569, 0.7035, 0.7221, 0.6375, 0.7188, 0.6379, 0.6536, 0.7038, 0.7188, 0.6379, 0.7221, 0.6375, 0.7371, 0.6276, 0.7335, 0.628, 0.6569, 0.7035, 0.6536, 0.7038, 0.6456, 0.7169, 0.6493, 0.7165, 0.7335, 0.628, 0.7371, 0.6276, 0.752, 0.6193, 0.7479, 0.6198, 0.6493, 0.7165, 0.6456, 0.7169, 0.6396, 0.7293, 0.6438, 0.7288, 0.634, 0.7117, 0.6281, 0.724, 0.6396, 0.7293, 0.6456, 0.7169, 0.6322, 0.7236, 0.6377, 0.7113, 0.6493, 0.7165, 0.6438, 0.7288, 0.7255, 0.6223, 0.7404, 0.614, 0.752, 0.6193, 0.7371, 0.6276, 0.7363, 0.6145, 0.7219, 0.6228, 0.7335, 0.628, 0.7479, 0.6198, 0.7404, 0.614, 0.7363, 0.6145, 0.7479, 0.6198, 0.752, 0.6193, 0.6281, 0.724, 0.6322, 0.7236, 0.6438, 0.7288, 0.6396, 0.7293, 0.642, 0.6986, 0.634, 0.7117, 0.6456, 0.7169, 0.6536, 0.7038, 0.6377, 0.7113, 0.6454, 0.6982, 0.6569, 0.7035, 0.6493, 0.7165, 0.7105, 0.6322, 0.7255, 0.6223, 0.7371, 0.6276, 0.7221, 0.6375, 0.7219, 0.6228, 0.7072, 0.6326, 0.7188, 0.6379, 0.7335, 0.628, 0.7072, 0.6326, 0.642, 0.6986, 0.6536, 0.7038, 0.7188, 0.6379, 0.6454, 0.6982, 0.7105, 0.6322, 0.7221, 0.6375, 0.6569, 0.7035, 0.5177, 0.6682, 0.5233, 0.6625, 0.527, 0.6642, 0.5198, 0.6703, 0.5198, 0.6703, 0.527, 0.6642, 0.5243, 0.663, 0.5183, 0.6675, 0.5183, 0.6675, 0.5243, 0.663, 0.5167, 0.6595, 0.512, 0.6631, 0.512, 0.6631, 0.5167, 0.6595, 0.5087, 0.6559, 0.505, 0.6587, 0.505, 0.6587, 0.5087, 0.6559, 0.505, 0.6543, 0.5029, 0.6561, 0.5029, 0.6561, 0.505, 0.6543, 0.5077, 0.6555, 0.5043, 0.6574, 0.5233, 0.6625, 0.5153, 0.6589, 0.5198, 0.6537, 0.5268, 0.656, 0.5112, 0.6628, 0.5153, 0.6589, 0.5233, 0.6625, 0.5177, 0.6682, 0.5043, 0.6574, 0.5077, 0.6555, 0.5153, 0.6589, 0.5112, 0.6628, 0.5105, 0.6727, 0.5105, 0.6749, 0.5105, 0.6709, 0.5065, 0.6664, 0.5017, 0.6618, 0.5016, 0.6588, 0.5015, 0.6599, 0.5065, 0.6664, 0.5084, 0.5983, 0.5052, 0.6051, 0.5141, 0.6051, 0.517, 0.6002, 0.517, 0.6002, 0.5141, 0.6051, 0.5052, 0.6051, 0.5082, 0.598, 0.5082, 0.598, 0.5052, 0.6051, 0.4825, 0.6034, 0.4906, 0.5939, 0.4906, 0.5939, 0.4825, 0.6034, 0.4754, 0.597, 0.482, 0.5921, 0.5141, 0.6051, 0.5052, 0.6051, 0.4825, 0.6034, 0.4754, 0.597, 0.4825, 0.6034, 0.5052, 0.6051, 0.4909, 0.5943, 0.4825, 0.6034, 0.5052, 0.6051, 0.5084, 0.5983, 0.482, 0.5921, 0.4754, 0.597, 0.4825, 0.6034, 0.4909, 0.5943, 0.4909, 0.5943, 0.5084, 0.5983, 0.5102, 0.5938, 0.4959, 0.5905, 0.4812, 0.6892, 0.4953, 0.686, 0.4953, 0.6824, 0.4786, 0.6842, 0.4953, 0.6553, 0.486, 0.6504, 0.484, 0.6504, 0.4953, 0.6562, 0.4812, 0.6638, 0.4786, 0.6842, 0.4953, 0.6824, 0.4953, 0.6562, 0.486, 0.6504, 0.484, 0.6504, 0.4818, 0.6464, 0.4832, 0.6464, 0.466, 0.6504, 0.466, 0.6638, 0.4812, 0.6638, 0.4786, 0.6504, 0.4786, 0.6504, 0.4812, 0.6638, 0.466, 0.6638, 0.466, 0.6504, 0.4812, 0.6638, 0.4786, 0.6842, 0.466, 0.684, 0.466, 0.6638, 0.4786, 0.6504, 0.4812, 0.6638, 0.4953, 0.6562, 0.484, 0.6504, 0.466, 0.6638, 0.466, 0.684, 0.4786, 0.6842, 0.4812, 0.6638, 0.4786, 0.6504, 0.466, 0.6504, 0.466, 0.6464, 0.4782, 0.6464, 0.466, 0.6504, 0.4786, 0.6504, 0.4782, 0.6464, 0.466, 0.6464, 0.4953, 0.6562, 0.4953, 0.6824, 0.4786, 0.6842, 0.4812, 0.6638, 0.4953, 0.6562, 0.4953, 0.6824, 0.5029, 0.6759, 0.5017, 0.6618, 0.4953, 0.6824, 0.4953, 0.6562, 0.5015, 0.6599, 0.5029, 0.6759, 0.4953, 0.6562, 0.484, 0.6504, 0.486, 0.6504, 0.4953, 0.6553, 0.466, 0.6904, 0.4812, 0.6892, 0.4786, 0.6842, 0.466, 0.684, 0.466, 0.684, 0.4786, 0.6842, 0.4812, 0.6892, 0.466, 0.6904, 0.4786, 0.6842, 0.4953, 0.6824, 0.4953, 0.686, 0.4812, 0.6892, 0.484, 0.6504, 0.4953, 0.6562, 0.4812, 0.6638, 0.4786, 0.6504, 0.484, 0.6504, 0.4786, 0.6504, 0.4782, 0.6464, 0.4818, 0.6464, 0.4832, 0.6464, 0.4818, 0.6464, 0.4818, 0.6409, 0.4832, 0.6409, 0.4782, 0.6464, 0.466, 0.6464, 0.466, 0.6409, 0.4782, 0.6409, 0.466, 0.6464, 0.4782, 0.6464, 0.4782, 0.6409, 0.466, 0.6409, 0.4818, 0.6464, 0.4782, 0.6464, 0.4782, 0.6409, 0.4818, 0.6409, 0.4786, 0.6504, 0.484, 0.6504, 0.4818, 0.6464, 0.4782, 0.6464, 0.484, 0.6504, 0.486, 0.6504, 0.4832, 0.6464, 0.4818, 0.6464, 0.4832, 0.6409, 0.4818, 0.6409, 0.4862, 0.6365, 0.4886, 0.6365, 0.4782, 0.6409, 0.466, 0.6409, 0.466, 0.6365, 0.48, 0.6365, 0.466, 0.6409, 0.4782, 0.6409, 0.48, 0.6365, 0.466, 0.6365, 0.4818, 0.6409, 0.4782, 0.6409, 0.48, 0.6365, 0.4862, 0.6365, 0.4782, 0.6464, 0.4818, 0.6464, 0.4818, 0.6409, 0.4782, 0.6409, 0.4818, 0.6464, 0.4832, 0.6464, 0.4832, 0.6409, 0.4818, 0.6409, 0.4886, 0.6365, 0.4862, 0.6365, 0.4955, 0.6243, 0.5007, 0.6243, 0.48, 0.6365, 0.466, 0.6365, 0.466, 0.6243, 0.4823, 0.6243, 0.466, 0.6365, 0.48, 0.6365, 0.4823, 0.6243, 0.466, 0.6243, 0.4862, 0.6365, 0.48, 0.6365, 0.4823, 0.6243, 0.4955, 0.6243, 0.4782, 0.6409, 0.4818, 0.6409, 0.4862, 0.6365, 0.48, 0.6365, 0.4818, 0.6409, 0.4832, 0.6409, 0.4886, 0.6365, 0.4862, 0.6365, 0.5007, 0.6243, 0.4955, 0.6243, 0.5015, 0.6122, 0.5088, 0.6122, 0.4823, 0.6243, 0.466, 0.6243, 0.466, 0.6122, 0.483, 0.6122, 0.466, 0.6243, 0.4823, 0.6243, 0.483, 0.6122, 0.466, 0.6122, 0.4955, 0.6243, 0.4823, 0.6243, 0.483, 0.6122, 0.5015, 0.6122, 0.48, 0.6365, 0.4862, 0.6365, 0.4955, 0.6243, 0.4823, 0.6243, 0.4862, 0.6365, 0.4886, 0.6365, 0.5007, 0.6243, 0.4955, 0.6243, 0.482, 0.5921, 0.4909, 0.5943, 0.4959, 0.5905, 0.4886, 0.5887, 0.4906, 0.5939, 0.482, 0.5921, 0.4886, 0.5887, 0.4957, 0.5902, 0.5015, 0.6122, 0.483, 0.6122, 0.4825, 0.6034, 0.5052, 0.6051, 0.4823, 0.6243, 0.4955, 0.6243, 0.5015, 0.6122, 0.483, 0.6122, 0.4955, 0.6243, 0.5007, 0.6243, 0.5088, 0.6122, 0.5015, 0.6122, 0.4825, 0.6034, 0.466, 0.6023, 0.466, 0.6023, 0.4754, 0.597, 0.483, 0.6122, 0.5015, 0.6122, 0.5052, 0.6051, 0.4825, 0.6034, 0.5015, 0.6122, 0.5088, 0.6122, 0.5141, 0.6051, 0.5052, 0.6051, 0.483, 0.6122, 0.466, 0.6122, 0.466, 0.6023, 0.4825, 0.6034, 0.5088, 0.6122, 0.5015, 0.6122, 0.5052, 0.6051, 0.5141, 0.6051, 0.466, 0.6122, 0.483, 0.6122, 0.4825, 0.6034, 0.466, 0.6023, 0.5102, 0.5938, 0.5173, 0.5954, 0.516, 0.5927, 0.5103, 0.5915, 0.4754, 0.597, 0.466, 0.6023, 0.466, 0.6023, 0.4825, 0.6034, 0.5082, 0.598, 0.4906, 0.5939, 0.4957, 0.5902, 0.5101, 0.5936, 0.517, 0.6002, 0.5082, 0.598, 0.5101, 0.5936, 0.5173, 0.5954, 0.5084, 0.5983, 0.517, 0.6002, 0.5173, 0.5954, 0.5102, 0.5938, 0.5103, 0.5915, 0.516, 0.5927, 0.5174, 0.5846, 0.5131, 0.5837, 0.5173, 0.5954, 0.5101, 0.5936, 0.5101, 0.5913, 0.516, 0.5927, 0.4957, 0.5902, 0.4886, 0.5887, 0.4929, 0.5873, 0.4986, 0.5886, 0.5101, 0.5936, 0.4957, 0.5902, 0.4986, 0.5886, 0.5101, 0.5913, 0.4886, 0.5887, 0.4959, 0.5905, 0.4987, 0.5888, 0.4929, 0.5873, 0.4959, 0.5905, 0.5102, 0.5938, 0.5103, 0.5915, 0.4987, 0.5888, 0.5131, 0.5837, 0.5174, 0.5846, 0.5202, 0.5779, 0.5164, 0.5772, 0.516, 0.5927, 0.5101, 0.5913, 0.5129, 0.5835, 0.5174, 0.5846, 0.4986, 0.5886, 0.4929, 0.5873, 0.4997, 0.5805, 0.5041, 0.5814, 0.5101, 0.5913, 0.4986, 0.5886, 0.5041, 0.5814, 0.5129, 0.5835, 0.4929, 0.5873, 0.4987, 0.5888, 0.5042, 0.5816, 0.4997, 0.5805, 0.4987, 0.5888, 0.5103, 0.5915, 0.5131, 0.5837, 0.5042, 0.5816, 0.5164, 0.5772, 0.5202, 0.5779, 0.5211, 0.5716, 0.5184, 0.5711, 0.5174, 0.5846, 0.5129, 0.5835, 0.5163, 0.577, 0.5202, 0.5779, 0.5041, 0.5814, 0.4997, 0.5805, 0.5046, 0.5749, 0.5085, 0.5756, 0.5129, 0.5835, 0.5041, 0.5814, 0.5085, 0.5756, 0.5163, 0.577, 0.4997, 0.5805, 0.5042, 0.5816, 0.5086, 0.5757, 0.5046, 0.5749, 0.5042, 0.5816, 0.5131, 0.5837, 0.5164, 0.5772, 0.5086, 0.5757, 0.5184, 0.5711, 0.5211, 0.5716, 0.5221, 0.5667, 0.5201, 0.5664, 0.5202, 0.5779, 0.5163, 0.577, 0.5184, 0.571, 0.5211, 0.5716, 0.5085, 0.5756, 0.5046, 0.5749, 0.5103, 0.5695, 0.5129, 0.57, 0.5163, 0.577, 0.5085, 0.5756, 0.5129, 0.57, 0.5184, 0.571, 0.5046, 0.5749, 0.5086, 0.5757, 0.513, 0.5701, 0.5103, 0.5695, 0.5086, 0.5757, 0.5164, 0.5772, 0.5184, 0.5711, 0.513, 0.5701, 0.5201, 0.5664, 0.5221, 0.5667, 0.5249, 0.5609, 0.5228, 0.5609, 0.5211, 0.5716, 0.5184, 0.571, 0.52, 0.5663, 0.5221, 0.5667, 0.5129, 0.57, 0.5103, 0.5695, 0.5139, 0.5652, 0.5159, 0.5655, 0.5184, 0.571, 0.5129, 0.57, 0.5159, 0.5655, 0.52, 0.5663, 0.5103, 0.5695, 0.513, 0.5701, 0.5159, 0.5656, 0.5139, 0.5652, 0.513, 0.5701, 0.5184, 0.5711, 0.5201, 0.5664, 0.5159, 0.5656, 0.5228, 0.5609, 0.5249, 0.5609, 0.5227, 0.5609, 0.5184, 0.5609, 0.5163, 0.5609, 0.5185, 0.5609, 0.5221, 0.5667, 0.52, 0.5663, 0.5227, 0.5609, 0.5249, 0.5609, 0.5159, 0.5655, 0.5139, 0.5652, 0.5163, 0.5609, 0.5184, 0.5609, 0.52, 0.5663, 0.5159, 0.5655, 0.5184, 0.5609, 0.5227, 0.5609, 0.5139, 0.5652, 0.5159, 0.5656, 0.5185, 0.5609, 0.5163, 0.5609, 0.5159, 0.5656, 0.5201, 0.5664, 0.5228, 0.5609, 0.5185, 0.5609, 0.5124, 0.4875, 0.5335, 0.4923, 0.5519, 0.4651, 0.5292, 0.46, 0.5292, 0.46, 0.5519, 0.4651, 0.5682, 0.4476, 0.5414, 0.4427, 0.5335, 0.4923, 0.5119, 0.4867, 0.5286, 0.4591, 0.5519, 0.4651, 0.4691, 0.4763, 0.448, 0.4716, 0.4598, 0.4428, 0.4826, 0.4479, 0.5119, 0.4867, 0.4691, 0.4763, 0.4826, 0.4479, 0.5286, 0.4591, 0.448, 0.4716, 0.4696, 0.4772, 0.4831, 0.4489, 0.4598, 0.4428, 0.4696, 0.4772, 0.5124, 0.4875, 0.5292, 0.46, 0.4831, 0.4489, 0.5519, 0.4651, 0.5286, 0.4591, 0.5406, 0.4417, 0.5682, 0.4476, 0.4826, 0.4479, 0.4598, 0.4428, 0.4594, 0.426, 0.4862, 0.4309, 0.5286, 0.4591, 0.4826, 0.4479, 0.4862, 0.4309, 0.5406, 0.4417, 0.4598, 0.4428, 0.4831, 0.4489, 0.487, 0.4319, 0.4594, 0.426, 0.4831, 0.4489, 0.5292, 0.46, 0.5414, 0.4427, 0.487, 0.4319, 0.4953, 0.6553, 0.4953, 0.6562, 0.5017, 0.6618, 0.5016, 0.6588, 0.4953, 0.686, 0.4953, 0.6824, 0.5029, 0.6759, 0.5029, 0.678, 0.5077, 0.6555, 0.505, 0.6543, 0.5107, 0.6508, 0.5131, 0.6516, 0.4953, 0.6824, 0.4953, 0.686, 0.5029, 0.678, 0.5029, 0.6759, 0.5029, 0.6759, 0.5015, 0.6599, 0.5065, 0.6664, 0.5105, 0.6727, 0.5017, 0.6618, 0.5029, 0.6759, 0.5105, 0.6709, 0.5065, 0.6664, 0.5153, 0.6589, 0.5077, 0.6555, 0.5131, 0.6516, 0.5198, 0.6537, 0.5029, 0.6759, 0.5029, 0.678, 0.5105, 0.6749, 0.5105, 0.6709, 0.5301, 0.657, 0.5268, 0.656, 0.5291, 0.6496, 0.5313, 0.6502, 0.5029, 0.678, 0.5029, 0.6759, 0.5105, 0.6727, 0.5105, 0.6749, 0.4953, 0.6562, 0.4953, 0.6553, 0.5016, 0.6588, 0.5015, 0.6599, 0.505, 0.6543, 0.5087, 0.6559, 0.514, 0.6519, 0.5107, 0.6508, 0.5087, 0.6559, 0.5167, 0.6595, 0.521, 0.6541, 0.514, 0.6519, 0.5167, 0.6595, 0.5243, 0.663, 0.5277, 0.6563, 0.521, 0.6541, 0.5243, 0.663, 0.527, 0.6642, 0.5301, 0.657, 0.5277, 0.6563, 0.527, 0.6642, 0.5233, 0.6625, 0.5268, 0.656, 0.5301, 0.657, 0.5313, 0.6502, 0.5291, 0.6496, 0.533, 0.6478, 0.5361, 0.6486, 0.5277, 0.6563, 0.5301, 0.657, 0.5313, 0.6502, 0.5297, 0.6497, 0.5107, 0.6508, 0.514, 0.6519, 0.5207, 0.6469, 0.5185, 0.6462, 0.5268, 0.656, 0.5198, 0.6537, 0.5245, 0.6481, 0.5291, 0.6496, 0.5131, 0.6516, 0.5107, 0.6508, 0.5185, 0.6462, 0.5201, 0.6467, 0.5198, 0.6537, 0.5131, 0.6516, 0.5201, 0.6467, 0.5245, 0.6481, 0.521, 0.6541, 0.5277, 0.6563, 0.5297, 0.6497, 0.5253, 0.6484, 0.514, 0.6519, 0.521, 0.6541, 0.5253, 0.6484, 0.5207, 0.6469, 0.5361, 0.6486, 0.533, 0.6478, 0.5359, 0.6458, 0.5397, 0.6466, 0.5297, 0.6497, 0.5313, 0.6502, 0.5361, 0.6486, 0.5338, 0.648, 0.5185, 0.6462, 0.5207, 0.6469, 0.5208, 0.6448, 0.5177, 0.644, 0.5291, 0.6496, 0.5245, 0.6481, 0.5263, 0.6462, 0.533, 0.6478, 0.5201, 0.6467, 0.5185, 0.6462, 0.5177, 0.644, 0.52, 0.6446, 0.5245, 0.6481, 0.5201, 0.6467, 0.52, 0.6446, 0.5263, 0.6462, 0.5253, 0.6484, 0.5297, 0.6497, 0.5338, 0.648, 0.5275, 0.6465, 0.5207, 0.6469, 0.5253, 0.6484, 0.5275, 0.6465, 0.5208, 0.6448, 0.5397, 0.6466, 0.5359, 0.6458, 0.5376, 0.6434, 0.5419, 0.6443, 0.5338, 0.648, 0.5361, 0.6486, 0.5397, 0.6466, 0.5369, 0.646, 0.5177, 0.644, 0.5208, 0.6448, 0.5211, 0.6428, 0.5173, 0.642, 0.533, 0.6478, 0.5263, 0.6462, 0.5278, 0.6441, 0.5359, 0.6458, 0.52, 0.6446, 0.5177, 0.644, 0.5173, 0.642, 0.5201, 0.6425, 0.5263, 0.6462, 0.52, 0.6446, 0.5201, 0.6425, 0.5278, 0.6441, 0.5275, 0.6465, 0.5338, 0.648, 0.5369, 0.646, 0.5292, 0.6444, 0.5208, 0.6448, 0.5275, 0.6465, 0.5292, 0.6444, 0.5211, 0.6428, 0.5015, 0.6599, 0.5043, 0.6574, 0.5112, 0.6628, 0.5065, 0.6664, 0.5065, 0.6664, 0.5112, 0.6628, 0.5177, 0.6682, 0.5105, 0.6727, 0.5016, 0.6588, 0.5029, 0.6561, 0.5043, 0.6574, 0.5015, 0.6599, 0.5017, 0.6618, 0.505, 0.6587, 0.5029, 0.6561, 0.5016, 0.6588, 0.5065, 0.6664, 0.512, 0.6631, 0.505, 0.6587, 0.5017, 0.6618, 0.5105, 0.6709, 0.5183, 0.6675, 0.512, 0.6631, 0.5065, 0.6664, 0.5105, 0.6749, 0.5198, 0.6703, 0.5183, 0.6675, 0.5105, 0.6709, 0.5105, 0.6727, 0.5177, 0.6682, 0.5198, 0.6703, 0.5105, 0.6749, 0.529, 0.5915, 0.5245, 0.5912, 0.5121, 0.5904, 0.499, 0.5896, 0.4929, 0.5892, 0.4974, 0.5895, 0.5098, 0.5903, 0.5229, 0.5911, 0.5357, 0.6106, 0.5264, 0.61, 0.5281, 0.624, 0.5409, 0.6248, 0.529, 0.5915, 0.5229, 0.5911, 0.5264, 0.61, 0.5357, 0.6106, 0.5245, 0.5912, 0.529, 0.5915, 0.5357, 0.6106, 0.5289, 0.6102, 0.4929, 0.5892, 0.499, 0.5896, 0.4903, 0.6077, 0.4811, 0.6071, 0.5229, 0.5911, 0.5098, 0.5903, 0.5066, 0.6088, 0.5264, 0.61, 0.4974, 0.5895, 0.4929, 0.5892, 0.4811, 0.6071, 0.4878, 0.6076, 0.5098, 0.5903, 0.4974, 0.5895, 0.4878, 0.6076, 0.5066, 0.6088, 0.5121, 0.5904, 0.5245, 0.5912, 0.5289, 0.6102, 0.5101, 0.609, 0.499, 0.5896, 0.5121, 0.5904, 0.5101, 0.609, 0.4903, 0.6077, 0.5409, 0.6248, 0.5281, 0.624, 0.5284, 0.6374, 0.5439, 0.6384, 0.5289, 0.6102, 0.5357, 0.6106, 0.5409, 0.6248, 0.5316, 0.6242, 0.4811, 0.6071, 0.4903, 0.6077, 0.4784, 0.6209, 0.4656, 0.6201, 0.5264, 0.61, 0.5066, 0.6088, 0.5008, 0.6223, 0.5281, 0.624, 0.4878, 0.6076, 0.4811, 0.6071, 0.4656, 0.6201, 0.4749, 0.6206, 0.5066, 0.6088, 0.4878, 0.6076, 0.4749, 0.6206, 0.5008, 0.6223, 0.5101, 0.609, 0.5289, 0.6102, 0.5316, 0.6242, 0.5057, 0.6226, 0.4903, 0.6077, 0.5101, 0.609, 0.5057, 0.6226, 0.4784, 0.6209, 0.5439, 0.6384, 0.5284, 0.6374, 0.5278, 0.6532, 0.5455, 0.6556, 0.5316, 0.6242, 0.5409, 0.6248, 0.5439, 0.6384, 0.5326, 0.6377, 0.4656, 0.6201, 0.4784, 0.6209, 0.4677, 0.6336, 0.4521, 0.6326, 0.5281, 0.624, 0.5008, 0.6223, 0.4951, 0.6353, 0.5284, 0.6374, 0.4749, 0.6206, 0.4656, 0.6201, 0.4521, 0.6326, 0.4635, 0.6333, 0.5008, 0.6223, 0.4749, 0.6206, 0.4635, 0.6333, 0.4951, 0.6353, 0.5057, 0.6226, 0.5316, 0.6242, 0.5326, 0.6377, 0.501, 0.6357, 0.4784, 0.6209, 0.5057, 0.6226, 0.501, 0.6357, 0.4677, 0.6336, 0.5455, 0.6556, 0.5278, 0.6532, 0.5274, 0.6601, 0.5465, 0.6626, 0.5326, 0.6377, 0.5439, 0.6384, 0.5455, 0.6556, 0.5325, 0.6539, 0.4521, 0.6326, 0.4677, 0.6336, 0.4585, 0.6442, 0.4408, 0.6419, 0.5284, 0.6374, 0.4951, 0.6353, 0.4898, 0.6483, 0.5278, 0.6532, 0.4635, 0.6333, 0.4521, 0.6326, 0.4408, 0.6419, 0.4537, 0.6436, 0.4951, 0.6353, 0.4635, 0.6333, 0.4537, 0.6436, 0.4898, 0.6483, 0.501, 0.6357, 0.5326, 0.6377, 0.5325, 0.6539, 0.4965, 0.6492, 0.4677, 0.6336, 0.501, 0.6357, 0.4965, 0.6492, 0.4585, 0.6442, 0.5465, 0.6626, 0.5274, 0.6601, 0.5286, 0.6677, 0.5445, 0.6686, 0.5325, 0.6539, 0.5455, 0.6556, 0.5465, 0.6626, 0.5326, 0.6608, 0.4408, 0.6419, 0.4585, 0.6442, 0.4529, 0.6504, 0.4338, 0.6479, 0.5278, 0.6532, 0.4898, 0.6483, 0.4865, 0.6548, 0.5274, 0.6601, 0.4537, 0.6436, 0.4408, 0.6419, 0.4338, 0.6479, 0.4478, 0.6497, 0.4898, 0.6483, 0.4537, 0.6436, 0.4478, 0.6497, 0.4865, 0.6548, 0.4965, 0.6492, 0.5325, 0.6539, 0.5326, 0.6608, 0.4938, 0.6557, 0.4585, 0.6442, 0.4965, 0.6492, 0.4938, 0.6557, 0.4529, 0.6504, 0.5419, 0.6443, 0.5376, 0.6434, 0.5283, 0.6415, 0.5196, 0.6396, 0.5164, 0.639, 0.5207, 0.6399, 0.53, 0.6418, 0.5388, 0.6436, 0.5326, 0.6608, 0.5465, 0.6626, 0.5445, 0.6686, 0.5342, 0.6683, 0.4338, 0.6479, 0.4529, 0.6504, 0.4474, 0.6561, 0.4329, 0.651, 0.5274, 0.6601, 0.4865, 0.6548, 0.484, 0.6639, 0.5286, 0.6677, 0.4478, 0.6497, 0.4338, 0.6479, 0.4329, 0.651, 0.4418, 0.6547, 0.4865, 0.6548, 0.4478, 0.6497, 0.4418, 0.6547, 0.484, 0.6639, 0.4938, 0.6557, 0.5326, 0.6608, 0.5342, 0.6683, 0.492, 0.6649, 0.4529, 0.6504, 0.4938, 0.6557, 0.492, 0.6649, 0.4474, 0.6561, 0.5369, 0.646, 0.5397, 0.6466, 0.5419, 0.6443, 0.5388, 0.6436, 0.5173, 0.642, 0.5211, 0.6428, 0.5207, 0.6399, 0.5164, 0.639, 0.5359, 0.6458, 0.5278, 0.6441, 0.5283, 0.6415, 0.5376, 0.6434, 0.5201, 0.6425, 0.5173, 0.642, 0.5164, 0.639, 0.5196, 0.6396, 0.5278, 0.6441, 0.5201, 0.6425, 0.5196, 0.6396, 0.5283, 0.6415, 0.5292, 0.6444, 0.5369, 0.646, 0.5388, 0.6436, 0.53, 0.6418, 0.5211, 0.6428, 0.5292, 0.6444, 0.53, 0.6418, 0.5207, 0.6399])
me_cube_001.use_remesh_preserve_volume = False
me_cube_001.use_remesh_preserve_attributes = False
me_cube_001.use_mirror_vertex_groups = False
me_cube_001.update()

# ---- objects
ob_cylinder_002 = bpy.data.objects.new('Cylinder.002', me_cylinder_006)
ob_cylinder_001 = bpy.data.objects.new('Cylinder.001', me_cylinder_004)
ob_cylinder = bpy.data.objects.new('Cylinder', me_cylinder_003)
ob_sphere = bpy.data.objects.new('Sphere', me_sphere)
ob_cube = bpy.data.objects.new('Cube', me_cube_001)

# ---- transforms, parenting, visibility, modifiers, constraints
ob_cylinder_002.location = (-3.338, -0.2065, -0.4908)
ob_cylinder_002.rotation_euler = (-2.688e-07, -3.109, 4.399e-09)
ob_cylinder_002.lineart.crease_threshold = 0.0
ob_cylinder_001.location = (3.206, -0.2065, 0.5159)
ob_cylinder_001.lineart.crease_threshold = 0.0
ob_cylinder.location = (2.784, -0.5374, 0.3845)
ob_cylinder.lineart.crease_threshold = 0.0
ob_sphere.location = (0.003932, 3.493, 0.3845)
ob_sphere.lineart.crease_threshold = 0.0
_m = ob_sphere.modifiers.new('Mirror', 'MIRROR')
_m.use_clip = True
ob_cube.location = (0.0, 0.0, 0.0)
ob_cube.lineart.crease_threshold = 0.0
_m = ob_cube.modifiers.new('Mirror', 'MIRROR')
_m.use_clip = True

# ---- collection membership
col_collection_1.objects.link(ob_cylinder_002)
col_collection_1.objects.link(ob_cylinder_001)
col_collection_1.objects.link(ob_cylinder)
col_collection_1.objects.link(ob_sphere)
col_collection_1.objects.link(ob_cube)

# ---- scene / render settings (as saved in the file)
scene.frame_start = 1; scene.frame_end = 250; scene.frame_set(1)
scene.render.engine = 'BLENDER_EEVEE_NEXT'
scene.render.resolution_percentage = 50
scene.render.dither_intensity = 0.0
scene.cycles.use_denoising = False
scene.cycles.samples = 10
scene.cycles.sampling_pattern = 'TABULATED_SOBOL'
scene.cycles.light_sampling_threshold = 0.0
scene.cycles.use_adaptive_sampling = False
scene.cycles.use_light_tree = False
scene.cycles.blur_glossy = 0.0
scene.cycles.pixel_filter_type = 'GAUSSIAN'
scene.cycles.sample_clamp_indirect = 0.0
scene.view_settings.view_transform = 'Standard'
bpy.context.view_layer.update()

# ---- added for rendering (the .blend has no active camera and no usable light): camera, sun
cam_auto = bpy.data.cameras.new('AutoCamera')
cam_auto.lens = 50.0
cam_auto.sensor_width = 36.0
cam_auto.clip_end = 1000.0
ob_auto_camera = bpy.data.objects.new('AutoCamera', cam_auto)
scene.collection.objects.link(ob_auto_camera)
ob_auto_camera.location = (13.846, -16.5402, 11.2949)
ob_auto_camera.rotation_euler = (1.09748, -7.21219e-08, 0.694738)
scene.camera = ob_auto_camera
light_auto_sun = bpy.data.lights.new('AutoSun', 'SUN')
light_auto_sun.energy = 3.0
light_auto_sun.angle = 0.0523599
ob_auto_sun = bpy.data.objects.new('AutoSun', light_auto_sun)
scene.collection.objects.link(ob_auto_sun)
ob_auto_sun.rotation_euler = (0.872665, 0.174533, 0.523599)
bpy.context.view_layer.update()
